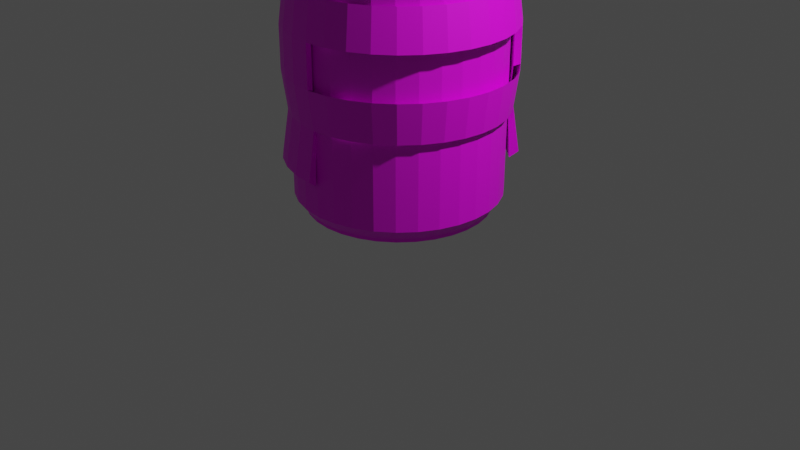 # Source: Soda_Can_Bomb.blend  (saved by Blender 2.81.16; exported with 4.5.12 LTS)
import bpy
from mathutils import Matrix  # noqa: F401  (used for matrix-valued properties, if any)

bpy.ops.wm.read_factory_settings(use_empty=True)
scene = bpy.context.scene
scene.name = 'Scene'

# ---- collections
col_collection = bpy.data.collections.new('Collection'); scene.collection.children.link(col_collection)

# ---- images (referenced by path relative to the original .blend; pixels are not part of the script)
import os
ASSET_DIR = os.environ.get("B2B_ASSET_DIR", "")  # directory of the original .blend (textures are referenced by path, not embedded)
HERE = os.path.dirname(os.path.abspath(__file__))  # packed textures are extracted next to this script under _unpacked/

def load_image(name, relpath, width, height, colorspace="sRGB"):
    """Load a texture the original file referenced (path relative to the .blend, or extracted next to this script)."""
    p = next((c for c in (os.path.join(HERE, relpath), os.path.join(ASSET_DIR, relpath)) if relpath and os.path.exists(c)), "")
    if p:
        img = bpy.data.images.load(p, check_existing=True)
        img.name = name
    else:  # same state as the original file: an image datablock whose file is absent (Cycles renders it pink)
        img = bpy.data.images.new(name, width, height)
        img.source = "FILE"
        img.filepath = "//" + (relpath or name)
    img.colorspace_settings.name = colorspace
    return img
img_cola_bomb_psd = load_image('Cola Bomb.psd', "UV's/Cola Bomb.psd", 1024, 1024, 'sRGB')

# ---- materials (node trees are filled in below, after node groups)
mat_soda_can_bomb = bpy.data.materials.new('Soda Can Bomb')
mat_soda_can_bomb.use_transparent_shadow = False

# ---- material node trees
mat_soda_can_bomb.use_nodes = True; mat_soda_can_bomb.node_tree.nodes.clear()
_N = mat_soda_can_bomb.node_tree.nodes; _L = mat_soda_can_bomb.node_tree.links
n0 = _N.new('ShaderNodeOutputMaterial'); n0.name = 'Material Output'; n0.location = (300, 300)
n1 = _N.new('ShaderNodeBsdfPrincipled'); n1.name = 'Principled BSDF'; n1.location = (10, 300)
n1.distribution = 'GGX'
n1.subsurface_method = 'BURLEY'
n1.inputs[3].default_value = 1.45
n1.inputs[27].default_value = (0.0, 0.0, 0.0, 1.0)
n1.inputs[28].default_value = 1.0
n2 = _N.new('ShaderNodeTexImage'); n2.name = 'Image Texture'; n2.location = (-280, 260)
n2.image = img_cola_bomb_psd
_L.new(n1.outputs[0], n0.inputs[0])
_L.new(n2.outputs[0], n1.inputs[0])
n0.is_active_output = True

# ---- world
world_world = bpy.data.worlds.new('World'); scene.world = world_world
world_world.use_nodes = True; world_world.node_tree.nodes.clear()
_N = world_world.node_tree.nodes; _L = world_world.node_tree.links
n0 = _N.new('ShaderNodeOutputWorld'); n0.name = 'World Output'; n0.location = (300, 300)
n1 = _N.new('ShaderNodeBackground'); n1.name = 'Background'; n1.location = (10, 300)
n1.inputs[0].default_value = (0.05088, 0.05088, 0.05088, 1.0)
_L.new(n1.outputs[0], n0.inputs[0])
n0.is_active_output = True
world_world.color = (0.05088, 0.05088, 0.05088)
world_world.use_sun_shadow = False
world_world.sun_shadow_jitter_overblur = 0.0

# ---- cameras
cam_camera = bpy.data.cameras.new('Camera')
cam_camera.clip_end = 100.0
cam_camera.ortho_scale = 7.314

# ---- lights
light_light = bpy.data.lights.new('Light', 'POINT')
light_light.transmission_factor = 0.0
light_light.energy = 1000.0
light_light.shadow_soft_size = 0.1
light_light.shadow_maximum_resolution = 0.006
light_light.use_absolute_resolution = True

# ---- meshes
me_cylinder = bpy.data.meshes.new('Cylinder')
me_cylinder.from_pydata([(0.0, 1.0, -0.9185), (9.285e-09, 0.947, 1.184), (0.1951, 0.9808, -0.9185), (0.1847, 0.9288, 1.184), (0.3827, 0.9239, -0.9185), (0.3624, 0.8749, 1.184), (0.5556, 0.8315, -0.9185), (0.5261, 0.7874, 1.184), (0.7071, 0.7071, -0.9185), (0.6696, 0.6696, 1.184), (0.8315, 0.5556, -0.9185), (0.7874, 0.5261, 1.184), (0.9239, 0.3827, -0.9185), (0.8749, 0.3624, 1.184), (0.9808, 0.1951, -0.9185), (0.9288, 0.1847, 1.184), (1.0, 7.55e-08, -0.9185), (0.947, 8.722e-08, 1.184), (0.9808, -0.1951, -0.9185), (0.9288, -0.1847, 1.184), (0.9239, -0.3827, -0.9185), (0.8749, -0.3624, 1.184), (0.8315, -0.5556, -0.9185), (0.7874, -0.5261, 1.184), (0.7071, -0.7071, -0.9185), (0.6696, -0.6696, 1.184), (0.5556, -0.8315, -0.9185), (0.5261, -0.7874, 1.184), (0.3827, -0.9239, -0.9185), (0.3624, -0.8749, 1.184), (0.1951, -0.9808, -0.9185), (0.1847, -0.9288, 1.184), (-3.258e-07, -1.0, -0.9185), (-2.993e-07, -0.947, 1.184), (-0.1951, -0.9808, -0.9185), (-0.1847, -0.9288, 1.184), (-0.3827, -0.9239, -0.9185), (-0.3624, -0.8749, 1.184), (-0.5556, -0.8315, -0.9185), (-0.5261, -0.7874, 1.184), (-0.7071, -0.7071, -0.9185), (-0.6696, -0.6696, 1.184), (-0.8315, -0.5556, -0.9185), (-0.7874, -0.5261, 1.184), (-0.9239, -0.3827, -0.9185), (-0.8749, -0.3624, 1.184), (-0.9808, -0.1951, -0.9185), (-0.9288, -0.1847, 1.184), (-1.0, 9.656e-07, -0.9185), (-0.947, 9.301e-07, 1.184), (-0.9808, 0.1951, -0.9185), (-0.9288, 0.1847, 1.184), (-0.9239, 0.3827, -0.9185), (-0.8749, 0.3624, 1.184), (-0.8315, 0.5556, -0.9185), (-0.7874, 0.5261, 1.184), (-0.7071, 0.7071, -0.9185), (-0.6696, 0.6696, 1.184), (-0.5556, 0.8315, -0.9185), (-0.5261, 0.7874, 1.184), (-0.3827, 0.9239, -0.9185), (-0.3624, 0.8749, 1.184), (-0.1951, 0.9808, -0.9185), (-0.1847, 0.9288, 1.184), (0.1614, 0.8113, 1.253), (2.065e-08, 0.8272, 1.253), (0.3166, 0.7642, 1.253), (0.4596, 0.6878, 1.253), (0.5849, 0.5849, 1.253), (0.6878, 0.4596, 1.253), (0.7642, 0.3166, 1.253), (0.8113, 0.1614, 1.253), (0.8272, 1.162e-07, 1.253), (0.8113, -0.1614, 1.253), (0.7642, -0.3166, 1.253), (0.6878, -0.4596, 1.253), (0.5849, -0.5849, 1.253), (0.4596, -0.6878, 1.253), (0.3166, -0.7642, 1.253), (0.1614, -0.8113, 1.253), (-2.489e-07, -0.8272, 1.253), (-0.1614, -0.8113, 1.253), (-0.3166, -0.7642, 1.253), (-0.4596, -0.6878, 1.253), (-0.5849, -0.5849, 1.253), (-0.6878, -0.4596, 1.253), (-0.7642, -0.3166, 1.253), (-0.8113, -0.1614, 1.253), (-0.8272, 8.525e-07, 1.253), (-0.8113, 0.1614, 1.253), (-0.7642, 0.3166, 1.253), (-0.6878, 0.4596, 1.253), (-0.5849, 0.5849, 1.253), (-0.4596, 0.6878, 1.253), (-0.3166, 0.7642, 1.253), (-0.1614, 0.8113, 1.253), (0.1614, 0.8113, 1.305), (1.486e-08, 0.8272, 1.305), (0.3166, 0.7642, 1.305), (0.4596, 0.6878, 1.305), (0.5849, 0.5849, 1.305), (0.6878, 0.4596, 1.305), (0.7642, 0.3166, 1.305), (0.8113, 0.1614, 1.305), (0.8272, 1.162e-07, 1.305), (0.8113, -0.1614, 1.305), (0.7642, -0.3166, 1.305), (0.6878, -0.4596, 1.305), (0.5849, -0.5849, 1.305), (0.4596, -0.6878, 1.305), (0.3166, -0.7642, 1.305), (0.1614, -0.8113, 1.305), (-2.547e-07, -0.8272, 1.305), (-0.1614, -0.8113, 1.305), (-0.3166, -0.7642, 1.305), (-0.4596, -0.6878, 1.305), (-0.5849, -0.5849, 1.305), (-0.6878, -0.4596, 1.305), (-0.7642, -0.3166, 1.305), (-0.8113, -0.1614, 1.305), (-0.8272, 8.525e-07, 1.305), (-0.8113, 0.1614, 1.305), (-0.7642, 0.3166, 1.305), (-0.6878, 0.4596, 1.305), (-0.5849, 0.5849, 1.305), (-0.4596, 0.6878, 1.305), (-0.3166, 0.7642, 1.305), (-0.1614, 0.8113, 1.305), (0.1557, 0.7829, 1.305), (1.851e-08, 0.7982, 1.305), (0.3055, 0.7375, 1.305), (0.4435, 0.6637, 1.305), (0.5644, 0.5644, 1.305), (0.6637, 0.4435, 1.305), (0.7375, 0.3055, 1.305), (0.7829, 0.1557, 1.305), (0.7982, 1.234e-07, 1.305), (0.7829, -0.1557, 1.305), (0.7375, -0.3055, 1.305), (0.6637, -0.4435, 1.305), (0.5644, -0.5644, 1.305), (0.4435, -0.6637, 1.305), (0.3055, -0.7375, 1.305), (0.1557, -0.7829, 1.305), (-2.416e-07, -0.7982, 1.305), (-0.1557, -0.7829, 1.305), (-0.3055, -0.7375, 1.305), (-0.4435, -0.6637, 1.305), (-0.5644, -0.5644, 1.305), (-0.6637, -0.4435, 1.305), (-0.7375, -0.3055, 1.305), (-0.7829, -0.1557, 1.305), (-0.7982, 8.339e-07, 1.305), (-0.7829, 0.1557, 1.305), (-0.7375, 0.3055, 1.305), (-0.6637, 0.4435, 1.305), (-0.5644, 0.5644, 1.305), (-0.4435, 0.6637, 1.305), (-0.3055, 0.7375, 1.305), (-0.1557, 0.7829, 1.305), (0.1509, 0.7588, 1.263), (2.456e-08, 0.7737, 1.263), (0.2961, 0.7148, 1.263), (0.4299, 0.6433, 1.263), (0.5471, 0.5471, 1.263), (0.6433, 0.4299, 1.263), (0.7148, 0.2961, 1.263), (0.7588, 0.1509, 1.263), (0.7737, 1.294e-07, 1.263), (0.7588, -0.1509, 1.263), (0.7148, -0.2961, 1.263), (0.6433, -0.4299, 1.263), (0.5471, -0.5471, 1.263), (0.4299, -0.6433, 1.263), (0.2961, -0.7148, 1.263), (0.1509, -0.7588, 1.263), (-2.275e-07, -0.7737, 1.263), (-0.1509, -0.7588, 1.263), (-0.2961, -0.7148, 1.263), (-0.4299, -0.6433, 1.263), (-0.5471, -0.5471, 1.263), (-0.6433, -0.4299, 1.263), (-0.7148, -0.2961, 1.263), (-0.7588, -0.1509, 1.263), (-0.7737, 8.181e-07, 1.263), (-0.7588, 0.1509, 1.263), (-0.7148, 0.2961, 1.263), (-0.6433, 0.4299, 1.263), (-0.5471, 0.5471, 1.263), (-0.4299, 0.6433, 1.263), (-0.2961, 0.7148, 1.263), (-0.1509, 0.7588, 1.263), (0.1355, 0.6814, 1.221), (2.683e-08, 0.6947, 1.221), (0.2659, 0.6419, 1.221), (0.386, 0.5777, 1.221), (0.4913, 0.4913, 1.221), (0.5777, 0.386, 1.221), (0.6419, 0.2659, 1.221), (0.6814, 0.1355, 1.221), (0.6947, 1.486e-07, 1.221), (0.6814, -0.1355, 1.221), (0.6419, -0.2659, 1.221), (0.5777, -0.386, 1.221), (0.4913, -0.4913, 1.221), (0.386, -0.5777, 1.221), (0.2659, -0.6419, 1.221), (0.1355, -0.6814, 1.221), (-1.995e-07, -0.6947, 1.221), (-0.1355, -0.6814, 1.221), (-0.2659, -0.6419, 1.221), (-0.386, -0.5777, 1.221), (-0.4913, -0.4913, 1.221), (-0.5777, -0.386, 1.221), (-0.6419, -0.2659, 1.221), (-0.6814, -0.1355, 1.221), (-0.6947, 7.67e-07, 1.221), (-0.6814, 0.1355, 1.221), (-0.6419, 0.2659, 1.221), (-0.5777, 0.386, 1.221), (-0.4913, 0.4913, 1.221), (-0.386, 0.5777, 1.221), (-0.2659, 0.6419, 1.221), (-0.1355, 0.6814, 1.221), (0.0, 1.0, 1.069), (0.1951, 0.9808, 1.069), (0.3827, 0.9239, 1.069), (0.5556, 0.8315, 1.069), (0.7071, 0.7071, 1.069), (0.8315, 0.5556, 1.069), (0.9239, 0.3827, 1.069), (0.9808, 0.1951, 1.069), (1.0, 7.55e-08, 1.069), (0.9808, -0.1951, 1.069), (0.9239, -0.3827, 1.069), (0.8315, -0.5556, 1.069), (0.7071, -0.7071, 1.069), (0.5556, -0.8315, 1.069), (0.3827, -0.9239, 1.069), (0.1951, -0.9808, 1.069), (-3.258e-07, -1.0, 1.069), (-0.1951, -0.9808, 1.069), (-0.3827, -0.9239, 1.069), (-0.5556, -0.8315, 1.069), (-0.7071, -0.7071, 1.069), (-0.8315, -0.5556, 1.069), (-0.9239, -0.3827, 1.069), (-0.9808, -0.1951, 1.069), (-1.0, 9.656e-07, 1.069), (-0.9808, 0.1951, 1.069), (-0.9239, 0.3827, 1.069), (-0.8315, 0.5556, 1.069), (-0.7071, 0.7071, 1.069), (-0.5556, 0.8315, 1.069), (-0.3827, 0.9239, 1.069), (-0.1951, 0.9808, 1.069), (2.564e-08, 0.8989, -1.014), (0.1754, 0.8816, -1.014), (0.344, 0.8304, -1.014), (0.4994, 0.7474, -1.014), (0.6356, 0.6356, -1.014), (0.7474, 0.4994, -1.014), (0.8304, 0.344, -1.014), (0.8816, 0.1754, -1.014), (0.8989, 9.786e-08, -1.014), (0.8816, -0.1754, -1.014), (0.8304, -0.344, -1.014), (0.7474, -0.4994, -1.014), (0.6356, -0.6356, -1.014), (0.4994, -0.7474, -1.014), (0.344, -0.8304, -1.014), (0.1754, -0.8816, -1.014), (-2.672e-07, -0.8989, -1.014), (-0.1754, -0.8816, -1.014), (-0.344, -0.8304, -1.014), (-0.4994, -0.7474, -1.014), (-0.6356, -0.6356, -1.014), (-0.7474, -0.4994, -1.014), (-0.8304, -0.344, -1.014), (-0.8816, -0.1754, -1.014), (-0.8989, 8.979e-07, -1.014), (-0.8816, 0.1754, -1.014), (-0.8304, 0.344, -1.014), (-0.7474, 0.4994, -1.014), (-0.6356, 0.6356, -1.014), (-0.4994, 0.7474, -1.014), (-0.344, 0.8304, -1.014), (-0.1754, 0.8816, -1.014), (2.654e-08, 0.8989, -1.036), (0.1754, 0.8816, -1.036), (0.344, 0.8304, -1.036), (0.4994, 0.7474, -1.036), (0.6356, 0.6356, -1.036), (0.7474, 0.4994, -1.036), (0.8304, 0.344, -1.036), (0.8816, 0.1754, -1.036), (0.8989, 9.786e-08, -1.036), (0.8816, -0.1754, -1.036), (0.8304, -0.344, -1.036), (0.7474, -0.4994, -1.036), (0.6356, -0.6356, -1.036), (0.4994, -0.7474, -1.036), (0.344, -0.8304, -1.036), (0.1754, -0.8816, -1.036), (-2.663e-07, -0.8989, -1.036), (-0.1754, -0.8816, -1.036), (-0.344, -0.8304, -1.036), (-0.4994, -0.7474, -1.036), (-0.6356, -0.6356, -1.036), (-0.7474, -0.4994, -1.036), (-0.8304, -0.344, -1.036), (-0.8816, -0.1754, -1.036), (-0.8989, 8.979e-07, -1.036), (-0.8816, 0.1754, -1.036), (-0.8304, 0.344, -1.036), (-0.7474, 0.4994, -1.036), (-0.6356, 0.6356, -1.036), (-0.4994, 0.7474, -1.036), (-0.344, 0.8304, -1.036), (-0.1754, 0.8816, -1.036), (2.712e-08, 0.8544, -1.036), (0.1667, 0.8379, -1.036), (0.327, 0.7893, -1.036), (0.4747, 0.7104, -1.036), (0.6041, 0.6041, -1.036), (0.7104, 0.4747, -1.036), (0.7893, 0.327, -1.036), (0.8379, 0.1667, -1.036), (0.8544, 1.086e-07, -1.036), (0.8379, -0.1667, -1.036), (0.7893, -0.3269, -1.036), (0.7104, -0.4747, -1.036), (0.6041, -0.6041, -1.036), (0.4747, -0.7104, -1.036), (0.3269, -0.7893, -1.036), (0.1667, -0.8379, -1.036), (-2.513e-07, -0.8544, -1.036), (-0.1667, -0.8379, -1.036), (-0.327, -0.7893, -1.036), (-0.4747, -0.7104, -1.036), (-0.6041, -0.6041, -1.036), (-0.7104, -0.4747, -1.036), (-0.7893, -0.3269, -1.036), (-0.8379, -0.1667, -1.036), (-0.8544, 8.69e-07, -1.036), (-0.8379, 0.1667, -1.036), (-0.7893, 0.327, -1.036), (-0.7104, 0.4747, -1.036), (-0.6041, 0.6041, -1.036), (-0.4747, 0.7104, -1.036), (-0.3269, 0.7893, -1.036), (-0.1667, 0.8379, -1.036), (2.432e-08, 0.6927, -0.9591), (0.1351, 0.6794, -0.9591), (0.2651, 0.64, -0.9591), (0.3848, 0.5759, -0.9591), (0.4898, 0.4898, -0.9591), (0.5759, 0.3848, -0.9591), (0.64, 0.2651, -0.9591), (0.6794, 0.1351, -0.9591), (0.6927, 1.479e-07, -0.9591), (0.6794, -0.1351, -0.9591), (0.64, -0.2651, -0.9591), (0.5759, -0.3848, -0.9591), (0.4898, -0.4898, -0.9591), (0.3848, -0.5759, -0.9591), (0.2651, -0.64, -0.9591), (0.1351, -0.6794, -0.9591), (-2.014e-07, -0.6927, -0.9591), (-0.1351, -0.6794, -0.9591), (-0.2651, -0.64, -0.9591), (-0.3848, -0.5759, -0.9591), (-0.4898, -0.4898, -0.9591), (-0.5759, -0.3848, -0.9591), (-0.64, -0.2651, -0.9591), (-0.6794, -0.1351, -0.9591), (-0.6927, 7.644e-07, -0.9591), (-0.6794, 0.1351, -0.9591), (-0.64, 0.2651, -0.9591), (-0.5759, 0.3848, -0.9591), (-0.4898, 0.4898, -0.9591), (-0.3848, 0.5759, -0.9591), (-0.2651, 0.64, -0.9591), (-0.1351, 0.6794, -0.9591), (0.008187, 1.032, -0.6754), (0.2083, 1.012, -0.6754), (0.4006, 0.9537, -0.6754), (0.5779, 0.859, -0.6754), (0.7334, 0.7314, -0.6754), (0.008187, -1.019, -0.6754), (-0.1919, -0.9996, -0.6754), (-0.3843, -0.9412, -0.6754), (-0.5616, -0.8464, -0.6754), (-0.717, -0.7189, -0.6754), (-0.8445, -0.5635, -0.6754), (-0.9393, -0.3862, -0.6754), (-0.9976, -0.1938, -0.6754), (-1.017, 0.006269, -0.6754), (-0.9976, 0.2063, -0.6754), (-0.8445, 0.576, -0.6754), (-0.717, 0.7314, -0.6754), (-0.5616, 0.859, -0.6754), (-0.3843, 0.9537, -0.6754), (-0.1919, 1.012, -0.6754), (0.008187, 1.032, 1.093), (0.2083, 1.012, 1.093), (0.4006, 0.9537, 1.093), (0.5779, 0.859, 1.093), (0.7334, 0.7314, 1.093), (0.008187, -1.019, 1.093), (-0.1919, -0.9996, 1.093), (-0.3843, -0.9412, 1.093), (-0.5616, -0.8464, 1.093), (-0.717, -0.7189, 1.093), (-0.8445, -0.5635, 1.093), (-0.9393, -0.3862, 1.093), (-0.9976, -0.1938, 1.093), (-1.017, 0.006269, 1.093), (-0.9976, 0.2063, 1.093), (-0.8445, 0.576, 1.093), (-0.717, 0.7314, 1.093), (-0.5616, 0.859, 1.093), (-0.3843, 0.9537, 1.093), (-0.1919, 1.012, 1.093), (0.009515, 1.117, -0.6267), (0.2255, 1.096, -0.6267), (0.2255, 1.096, 1.044), (0.4331, 1.033, -0.6267), (0.4331, 1.033, 1.044), (0.6245, 0.9306, -0.6267), (0.6245, 0.9306, 1.044), (0.7923, 0.793, -0.6267), (0.7923, 0.793, 1.044), (0.009515, -1.097, -0.6267), (0.009515, -1.097, 1.044), (-0.2065, -1.076, -0.6267), (-0.2065, -1.076, 1.044), (-0.4141, -1.013, -0.6267), (-0.4141, -1.013, 1.044), (-0.6055, -0.9103, -0.6267), (-0.6055, -0.9103, 1.044), (-0.7733, -0.7726, -0.6267), (-0.7733, -0.7726, 1.044), (-0.9109, -0.6048, -0.6267), (-0.9109, -0.6048, 1.044), (-1.013, -0.4134, -0.6267), (-1.013, -0.4134, 1.044), (-1.076, -0.2058, -0.6267), (-1.076, -0.2058, 1.044), (-1.097, 0.01019, -0.6267), (-1.097, 0.01019, 1.044), (-1.076, 0.2262, -0.6267), (-1.076, 0.2262, 1.044), (-0.9109, 0.6252, -0.6267), (-0.9109, 0.6252, 1.044), (-0.7733, 0.793, -0.6267), (-0.7733, 0.793, 1.044), (-0.6055, 0.9306, -0.6267), (-0.6055, 0.9306, 1.044), (-0.4141, 1.033, -0.6267), (-0.4141, 1.033, 1.044), (-0.2064, 1.096, -0.6267), (-0.2064, 1.096, 1.044), (0.009515, 1.117, 1.044), (-0.4419, 1.091, 1.119), (-0.2214, 1.158, 1.119), (-0.645, 0.9823, 1.119), (-0.8231, 0.8362, 1.119), (-0.9692, 0.6581, 1.119), (-1.167, 0.005233, 1.119), (-1.145, 0.2345, 1.119), (-1.145, -0.224, 1.119), (-1.078, -0.4445, 1.119), (-0.9692, -0.6476, 1.119), (-0.645, -0.9718, 1.119), (-0.8231, -0.8257, 1.119), (-0.4419, -1.08, 1.119), (-0.2214, -1.147, 1.119), (0.007827, -1.17, 1.119), (0.6607, 0.9823, 1.119), (0.8387, 0.8362, 1.119), (0.4575, 1.091, 1.119), (0.2371, 1.158, 1.119), (0.007827, 1.18, 1.119), (-0.4512, 1.121, 1.112), (-0.2255, 1.19, 1.112), (-0.6592, 1.01, 1.112), (-0.8415, 0.8603, 1.112), (-0.9912, 0.678, 1.112), (-1.194, 0.009495, 1.112), (-1.171, 0.2442, 1.112), (-1.171, -0.2252, 1.112), (-1.102, -0.451, 1.112), (-0.9912, -0.659, 1.112), (-0.6592, -0.9909, 1.112), (-0.8415, -0.8413, 1.112), (-0.4512, -1.102, 1.112), (-0.2255, -1.171, 1.112), (0.009271, -1.194, 1.112), (0.6777, 1.01, 1.112), (0.8601, 0.8603, 1.112), (0.4697, 1.121, 1.112), (0.244, 1.19, 1.112), (0.009271, 1.213, 1.112), (-0.4598, 1.131, 1.167), (-0.2308, 1.2, 1.167), (-0.6707, 1.018, 1.167), (-0.8557, 0.8665, 1.167), (-1.007, 0.6816, 1.167), (-1.213, 0.003564, 1.167), (-1.19, 0.2416, 1.167), (-1.19, -0.2345, 1.167), (-1.12, -0.4634, 1.167), (-1.007, -0.6744, 1.167), (-0.6707, -1.011, 1.167), (-0.8557, -0.8594, 1.167), (-0.4598, -1.124, 1.167), (-0.2308, -1.193, 1.167), (0.007246, -1.217, 1.167), (0.6852, 1.018, 1.167), (0.8702, 0.8665, 1.167), (0.4743, 1.131, 1.167), (0.2453, 1.2, 1.167), (0.007246, 1.224, 1.167), (-0.4694, 1.162, 1.159), (-0.235, 1.234, 1.159), (-0.6855, 1.047, 1.159), (-0.8748, 0.8916, 1.159), (-1.03, 0.7022, 1.159), (-1.241, 0.00799, 1.159), (-1.217, 0.2518, 1.159), (-1.217, -0.2358, 1.159), (-1.146, -0.4702, 1.159), (-1.03, -0.6862, 1.159), (-0.6855, -1.031, 1.159), (-0.8748, -0.8756, 1.159), (-0.4694, -1.146, 1.159), (-0.235, -1.218, 1.159), (0.008746, -1.242, 1.159), (0.703, 1.047, 1.159), (0.8923, 0.8916, 1.159), (0.4869, 1.162, 1.159), (0.2525, 1.234, 1.159), (0.008746, 1.258, 1.159), (0.2117, 1.026, 0.6815), (0.2216, 1.077, 0.3765), (0.2216, 1.077, 0.0483), (0.2117, 1.026, -0.2568), (0.406, 0.9675, 0.6815), (0.4256, 1.015, 0.3765), (0.4256, 1.015, 0.0483), (0.406, 0.9675, -0.2568), (0.5852, 0.8717, 0.6815), (0.6136, 0.9142, 0.3765), (0.6136, 0.9142, 0.0483), (0.5852, 0.8717, -0.2568), (0.7422, 0.7429, 0.6815), (0.7783, 0.779, 0.3765), (0.7783, 0.779, 0.0483), (0.7422, 0.7429, -0.2568), (0.8711, 0.5859, 0.6815), (0.9135, 0.6142, 0.3765), (0.9135, 0.6142, 0.0483), (0.8711, 0.5859, -0.2568), (0.9668, 0.4067, 0.6815), (1.014, 0.4263, 0.3765), (1.014, 0.4263, 0.0483), (0.9668, 0.4067, -0.2568), (1.026, 0.2123, 0.6815), (1.076, 0.2223, 0.3765), (1.076, 0.2223, 0.0483), (1.026, 0.2123, -0.2568), (1.046, 0.01019, 0.6815), (1.097, 0.01019, 0.3765), (1.097, 0.01019, 0.0483), (1.046, 0.01019, -0.2568), (1.026, -0.192, 0.6815), (1.076, -0.2019, 0.3765), (1.076, -0.2019, 0.0483), (1.026, -0.192, -0.2568), (0.9668, -0.3863, 0.6815), (1.014, -0.4059, 0.3765), (1.014, -0.4059, 0.0483), (0.9668, -0.3863, -0.2568), (0.8711, -0.5655, 0.6815), (0.9135, -0.5939, 0.3765), (0.9135, -0.5939, 0.0483), (0.8711, -0.5655, -0.2568), (0.7422, -0.7225, 0.6815), (0.7783, -0.7586, 0.3765), (0.7783, -0.7586, 0.0483), (0.7422, -0.7225, -0.2568), (0.5852, -0.8514, 0.6815), (0.6136, -0.8938, 0.3765), (0.6136, -0.8938, 0.0483), (0.5852, -0.8514, -0.2568), (0.406, -0.9471, 0.6815), (0.4256, -0.9943, 0.3765), (0.4256, -0.9943, 0.0483), (0.406, -0.9471, -0.2568), (0.2117, -1.006, 0.6815), (0.2216, -1.056, 0.3765), (0.2216, -1.056, 0.0483), (0.2117, -1.006, -0.2568), (0.009515, -1.026, 0.6815), (0.009515, -1.077, 0.3765), (0.009515, -1.077, 0.0483), (0.009515, -1.026, -0.2568), (-0.1926, -1.006, 0.6815), (-0.2026, -1.056, 0.3765), (-0.2026, -1.056, 0.0483), (-0.1926, -1.006, -0.2568), (-0.387, -0.9471, 0.6815), (-0.4066, -0.9943, 0.3765), (-0.4066, -0.9943, 0.0483), (-0.387, -0.9471, -0.2568), (-0.5662, -0.8514, 0.6815), (-0.5945, -0.8938, 0.3765), (-0.5945, -0.8938, 0.0483), (-0.5662, -0.8514, -0.2568), (-0.7232, -0.7225, 0.6815), (-0.7593, -0.7586, 0.3765), (-0.7593, -0.7586, 0.0483), (-0.7232, -0.7225, -0.2568), (-0.852, -0.5655, 0.6815), (-0.8945, -0.5939, 0.3765), (-0.8945, -0.5939, 0.0483), (-0.852, -0.5655, -0.2568), (-0.9478, -0.3863, 0.6815), (-0.995, -0.4059, 0.3765), (-0.995, -0.4059, 0.0483), (-0.9478, -0.3863, -0.2568), (-1.007, -0.192, 0.6815), (-1.057, -0.2019, 0.3765), (-1.057, -0.2019, 0.0483), (-1.007, -0.192, -0.2568), (-1.027, 0.01019, 0.6815), (-1.078, 0.01019, 0.3765), (-1.078, 0.01019, 0.0483), (-1.027, 0.01019, -0.2568), (-1.007, 0.2123, 0.6815), (-1.057, 0.2223, 0.3765), (-1.057, 0.2223, 0.0483), (-1.007, 0.2123, -0.2568), (-0.9478, 0.4067, 0.6815), (-0.995, 0.4263, 0.3765), (-0.995, 0.4263, 0.0483), (-0.9478, 0.4067, -0.2568), (-0.852, 0.5859, 0.6815), (-0.8945, 0.6142, 0.3765), (-0.8945, 0.6142, 0.0483), (-0.852, 0.5859, -0.2568), (-0.7232, 0.7429, 0.6815), (-0.7593, 0.779, 0.3765), (-0.7593, 0.779, 0.0483), (-0.7232, 0.7429, -0.2568), (-0.5662, 0.8717, 0.6815), (-0.5945, 0.9142, 0.3765), (-0.5945, 0.9142, 0.0483), (-0.5662, 0.8717, -0.2568), (-0.387, 0.9675, 0.6815), (-0.4066, 1.015, 0.3765), (-0.4066, 1.015, 0.0483), (-0.387, 0.9675, -0.2568), (-0.1926, 1.026, 0.6815), (-0.2026, 1.077, 0.3765), (-0.2026, 1.077, 0.0483), (-0.1926, 1.026, -0.2568), (0.009515, 1.046, -0.2568), (0.009515, 1.097, 0.0483), (0.009515, 1.097, 0.3765), (0.009515, 1.046, 0.6815), (0.1921, 0.9884, 0.6773), (0.2083, 1.012, 0.3855), (0.2083, 1.012, 0.03187), (0.1933, 0.9901, -0.2606), (0.3791, 0.9316, 0.6773), (0.4006, 0.9537, 0.3855), (0.4006, 0.9537, 0.03187), (0.3807, 0.9333, -0.2606), (0.5514, 0.8395, 0.6773), (0.5779, 0.859, 0.3855), (0.5779, 0.859, 0.03187), (0.5534, 0.841, -0.2606), (0.7025, 0.7155, 0.6773), (0.7334, 0.7314, 0.3855), (0.7334, 0.7314, 0.03187), (0.7048, 0.7167, -0.2606), (-0.001619, 1.009, -0.2606), (0.008187, 1.032, 0.03187), (0.008187, 1.032, 0.3855), (-0.002411, 1.008, 0.6773), (-0.8313, 0.5645, 0.6773), (-0.8445, 0.576, 0.3855), (-0.8445, 0.576, 0.03187), (-0.8323, 0.5653, -0.2606), (-0.7073, 0.7155, 0.6773), (-0.717, 0.7314, 0.3855), (-0.717, 0.7314, 0.03187), (-0.708, 0.7167, -0.2606), (-0.5562, 0.8395, 0.6773), (-0.5616, 0.859, 0.3855), (-0.5616, 0.859, 0.03187), (-0.5566, 0.841, -0.2606), (-0.3839, 0.9316, 0.6773), (-0.3843, 0.9537, 0.3855), (-0.3843, 0.9537, 0.03187), (-0.3839, 0.9333, -0.2606), (-0.1969, 0.9884, 0.6773), (-0.1919, 1.012, 0.3855), (-0.1919, 1.012, 0.03187), (-0.1965, 0.9901, -0.2606), (-0.8313, -0.5432, 0.6773), (-0.8445, -0.5635, 0.3855), (-0.8445, -0.5635, 0.03187), (-0.8323, -0.5447, -0.2606), (-0.9234, -0.3708, 0.6773), (-0.9393, -0.3862, 0.3855), (-0.9393, -0.3862, 0.03187), (-0.9246, -0.372, -0.2606), (-0.9801, -0.1838, 0.6773), (-0.9976, -0.1938, 0.3855), (-0.9976, -0.1938, 0.03187), (-0.9814, -0.1846, -0.2606), (-0.9993, 0.01066, 0.6773), (-1.017, 0.006269, 0.3855), (-1.017, 0.006269, 0.03187), (-1.001, 0.01033, -0.2606), (-0.9801, 0.2051, 0.6773), (-0.9976, 0.2063, 0.3855), (-0.9976, 0.2063, 0.03187), (-0.9814, 0.2052, -0.2606), (-0.002411, -0.9862, 0.6773), (0.008187, -1.019, 0.3855), (0.008187, -1.019, 0.03187), (-0.00162, -0.9887, -0.2606), (-0.1969, -0.967, 0.6773), (-0.1919, -0.9996, 0.3855), (-0.1919, -0.9996, 0.03187), (-0.1965, -0.9695, -0.2606), (-0.3839, -0.9103, 0.6773), (-0.3843, -0.9412, 0.3855), (-0.3843, -0.9412, 0.03187), (-0.3839, -0.9126, -0.2606), (-0.5562, -0.8182, 0.6773), (-0.5616, -0.8464, 0.3855), (-0.5616, -0.8464, 0.03187), (-0.5566, -0.8203, -0.2606), (-0.7073, -0.6942, 0.6773), (-0.717, -0.7189, 0.3855), (-0.717, -0.7189, 0.03187), (-0.708, -0.6961, -0.2606)], [], [(224, 1, 3, 225), (225, 3, 5, 226), (226, 5, 7, 227), (227, 7, 9, 228), (228, 9, 11, 229), (229, 11, 13, 230), (230, 13, 15, 231), (231, 15, 17, 232), (232, 17, 19, 233), (233, 19, 21, 234), (234, 21, 23, 235), (235, 23, 25, 236), (236, 25, 27, 237), (237, 27, 29, 238), (238, 29, 31, 239), (239, 31, 33, 240), (240, 33, 35, 241), (241, 35, 37, 242), (242, 37, 39, 243), (243, 39, 41, 244), (244, 41, 43, 245), (245, 43, 45, 246), (246, 45, 47, 247), (247, 47, 49, 248), (248, 49, 51, 249), (249, 51, 53, 250), (250, 53, 55, 251), (251, 55, 57, 252), (252, 57, 59, 253), (253, 59, 61, 254), (21, 19, 73, 74), (254, 61, 63, 255), (255, 63, 1, 224), (10, 12, 262, 261), (78, 77, 109, 110), (39, 37, 82, 83), (57, 55, 91, 92), (13, 11, 69, 70), (31, 29, 78, 79), (49, 47, 87, 88), (5, 3, 64, 66), (23, 21, 74, 75), (41, 39, 83, 84), (59, 57, 92, 93), (15, 13, 70, 71), (33, 31, 79, 80), (51, 49, 88, 89), (7, 5, 66, 67), (25, 23, 75, 76), (43, 41, 84, 85), (61, 59, 93, 94), (17, 15, 71, 72), (35, 33, 80, 81), (53, 51, 89, 90), (9, 7, 67, 68), (27, 25, 76, 77), (45, 43, 85, 86), (63, 61, 94, 95), (19, 17, 72, 73), (37, 35, 81, 82), (55, 53, 90, 91), (11, 9, 68, 69), (29, 27, 77, 78), (47, 45, 86, 87), (3, 1, 65, 64), (1, 63, 95, 65), (113, 112, 144, 145), (64, 65, 97, 96), (92, 91, 123, 124), (79, 78, 110, 111), (66, 64, 96, 98), (93, 92, 124, 125), (80, 79, 111, 112), (67, 66, 98, 99), (94, 93, 125, 126), (81, 80, 112, 113), (68, 67, 99, 100), (95, 94, 126, 127), (82, 81, 113, 114), (69, 68, 100, 101), (65, 95, 127, 97), (83, 82, 114, 115), (70, 69, 101, 102), (84, 83, 115, 116), (71, 70, 102, 103), (85, 84, 116, 117), (72, 71, 103, 104), (86, 85, 117, 118), (73, 72, 104, 105), (87, 86, 118, 119), (74, 73, 105, 106), (88, 87, 119, 120), (75, 74, 106, 107), (89, 88, 120, 121), (76, 75, 107, 108), (90, 89, 121, 122), (77, 76, 108, 109), (91, 90, 122, 123), (148, 147, 179, 180), (100, 99, 131, 132), (127, 126, 158, 159), (114, 113, 145, 146), (101, 100, 132, 133), (97, 127, 159, 129), (115, 114, 146, 147), (102, 101, 133, 134), (116, 115, 147, 148), (103, 102, 134, 135), (117, 116, 148, 149), (104, 103, 135, 136), (118, 117, 149, 150), (105, 104, 136, 137), (119, 118, 150, 151), (106, 105, 137, 138), (120, 119, 151, 152), (107, 106, 138, 139), (121, 120, 152, 153), (108, 107, 139, 140), (122, 121, 153, 154), (109, 108, 140, 141), (123, 122, 154, 155), (110, 109, 141, 142), (96, 97, 129, 128), (124, 123, 155, 156), (111, 110, 142, 143), (98, 96, 128, 130), (125, 124, 156, 157), (112, 111, 143, 144), (99, 98, 130, 131), (126, 125, 157, 158), (183, 182, 214, 215), (135, 134, 166, 167), (149, 148, 180, 181), (136, 135, 167, 168), (150, 149, 181, 182), (137, 136, 168, 169), (151, 150, 182, 183), (138, 137, 169, 170), (152, 151, 183, 184), (139, 138, 170, 171), (153, 152, 184, 185), (140, 139, 171, 172), (154, 153, 185, 186), (141, 140, 172, 173), (155, 154, 186, 187), (142, 141, 173, 174), (128, 129, 161, 160), (156, 155, 187, 188), (143, 142, 174, 175), (130, 128, 160, 162), (157, 156, 188, 189), (144, 143, 175, 176), (131, 130, 162, 163), (158, 157, 189, 190), (145, 144, 176, 177), (132, 131, 163, 164), (159, 158, 190, 191), (146, 145, 177, 178), (133, 132, 164, 165), (129, 159, 191, 161), (147, 146, 178, 179), (134, 133, 165, 166), (192, 193, 223, 222, 221, 220, 219, 218, 217, 216, 215, 214, 213, 212, 211, 210, 209, 208, 207, 206, 205, 204, 203, 202, 201, 200, 199, 198, 197, 196, 195, 194), (170, 169, 201, 202), (184, 183, 215, 216), (171, 170, 202, 203), (185, 184, 216, 217), (172, 171, 203, 204), (186, 185, 217, 218), (173, 172, 204, 205), (187, 186, 218, 219), (174, 173, 205, 206), (160, 161, 193, 192), (188, 187, 219, 220), (175, 174, 206, 207), (162, 160, 192, 194), (189, 188, 220, 221), (176, 175, 207, 208), (163, 162, 194, 195), (190, 189, 221, 222), (177, 176, 208, 209), (164, 163, 195, 196), (191, 190, 222, 223), (178, 177, 209, 210), (165, 164, 196, 197), (161, 191, 223, 193), (179, 178, 210, 211), (166, 165, 197, 198), (180, 179, 211, 212), (167, 166, 198, 199), (181, 180, 212, 213), (168, 167, 199, 200), (182, 181, 213, 214), (169, 168, 200, 201), (62, 255, 224, 0), (60, 254, 255, 62), (58, 253, 254, 60), (56, 252, 253, 58), (54, 251, 252, 56), (52, 250, 251, 54), (50, 249, 250, 52), (48, 248, 249, 50), (46, 247, 248, 48), (44, 246, 247, 46), (42, 245, 246, 44), (40, 244, 245, 42), (38, 243, 244, 40), (36, 242, 243, 38), (34, 241, 242, 36), (32, 240, 241, 34), (30, 239, 240, 32), (28, 238, 239, 30), (26, 237, 238, 28), (24, 236, 237, 26), (22, 235, 236, 24), (20, 234, 235, 22), (18, 233, 234, 20), (16, 232, 233, 18), (14, 231, 232, 16), (12, 230, 231, 14), (10, 229, 230, 12), (8, 228, 229, 10), (6, 227, 228, 8), (4, 226, 227, 6), (2, 225, 226, 4), (0, 224, 225, 2), (287, 256, 288, 319), (28, 30, 271, 270), (46, 48, 280, 279), (2, 4, 258, 257), (20, 22, 267, 266), (38, 40, 276, 275), (56, 58, 285, 284), (12, 14, 263, 262), (30, 32, 272, 271), (48, 50, 281, 280), (4, 6, 259, 258), (22, 24, 268, 267), (40, 42, 277, 276), (58, 60, 286, 285), (14, 16, 264, 263), (32, 34, 273, 272), (50, 52, 282, 281), (6, 8, 260, 259), (24, 26, 269, 268), (42, 44, 278, 277), (60, 62, 287, 286), (16, 18, 265, 264), (34, 36, 274, 273), (52, 54, 283, 282), (8, 10, 261, 260), (26, 28, 270, 269), (44, 46, 279, 278), (0, 2, 257, 256), (62, 0, 256, 287), (18, 20, 266, 265), (36, 38, 275, 274), (54, 56, 284, 283), (309, 310, 342, 341), (274, 275, 307, 306), (261, 262, 294, 293), (275, 276, 308, 307), (262, 263, 295, 294), (276, 277, 309, 308), (263, 264, 296, 295), (277, 278, 310, 309), (264, 265, 297, 296), (278, 279, 311, 310), (265, 266, 298, 297), (279, 280, 312, 311), (266, 267, 299, 298), (280, 281, 313, 312), (267, 268, 300, 299), (281, 282, 314, 313), (268, 269, 301, 300), (282, 283, 315, 314), (269, 270, 302, 301), (256, 257, 289, 288), (283, 284, 316, 315), (270, 271, 303, 302), (257, 258, 290, 289), (284, 285, 317, 316), (271, 272, 304, 303), (258, 259, 291, 290), (285, 286, 318, 317), (272, 273, 305, 304), (259, 260, 292, 291), (286, 287, 319, 318), (273, 274, 306, 305), (260, 261, 293, 292), (344, 345, 377, 376), (296, 297, 329, 328), (310, 311, 343, 342), (297, 298, 330, 329), (311, 312, 344, 343), (298, 299, 331, 330), (312, 313, 345, 344), (299, 300, 332, 331), (313, 314, 346, 345), (300, 301, 333, 332), (314, 315, 347, 346), (301, 302, 334, 333), (288, 289, 321, 320), (315, 316, 348, 347), (302, 303, 335, 334), (289, 290, 322, 321), (316, 317, 349, 348), (303, 304, 336, 335), (290, 291, 323, 322), (317, 318, 350, 349), (304, 305, 337, 336), (291, 292, 324, 323), (318, 319, 351, 350), (305, 306, 338, 337), (292, 293, 325, 324), (319, 288, 320, 351), (306, 307, 339, 338), (293, 294, 326, 325), (307, 308, 340, 339), (294, 295, 327, 326), (308, 309, 341, 340), (295, 296, 328, 327), (352, 353, 354, 355, 356, 357, 358, 359, 360, 361, 362, 363, 364, 365, 366, 367, 368, 369, 370, 371, 372, 373, 374, 375, 376, 377, 378, 379, 380, 381, 382, 383), (331, 332, 364, 363), (345, 346, 378, 377), (332, 333, 365, 364), (346, 347, 379, 378), (333, 334, 366, 365), (320, 321, 353, 352), (347, 348, 380, 379), (334, 335, 367, 366), (321, 322, 354, 353), (348, 349, 381, 380), (335, 336, 368, 367), (322, 323, 355, 354), (349, 350, 382, 381), (336, 337, 369, 368), (323, 324, 356, 355), (350, 351, 383, 382), (337, 338, 370, 369), (324, 325, 357, 356), (351, 320, 352, 383), (338, 339, 371, 370), (325, 326, 358, 357), (339, 340, 372, 371), (326, 327, 359, 358), (340, 341, 373, 372), (327, 328, 360, 359), (341, 342, 374, 373), (328, 329, 361, 360), (342, 343, 375, 374), (329, 330, 362, 361), (343, 344, 376, 375), (330, 331, 363, 362), (704, 708, 423, 422), (700, 704, 422, 421), (696, 700, 421, 420), (692, 696, 420, 419), (724, 728, 418, 417), (720, 724, 417, 416), (716, 720, 416, 415), (712, 716, 415, 414), (744, 748, 413, 412), (740, 744, 412, 411), (736, 740, 411, 410), (732, 736, 410, 409), (680, 684, 408, 407), (676, 680, 407, 406), (672, 676, 406, 405), (691, 672, 405, 404), (660, 460, 462, 664), (656, 458, 460, 660), (652, 456, 458, 656), (648, 454, 456, 652), (636, 450, 452, 640), (632, 448, 450, 636), (628, 446, 448, 632), (624, 444, 446, 628), (616, 440, 442, 620), (612, 438, 440, 616), (608, 436, 438, 612), (604, 434, 436, 608), (552, 430, 432, 556), (548, 428, 430, 552), (544, 426, 428, 548), (671, 463, 426, 544), (396, 395, 445, 447), (462, 460, 484, 485), (397, 396, 447, 449), (398, 397, 449, 451), (409, 410, 477, 478), (385, 384, 424, 425), (400, 399, 453, 455), (386, 385, 425, 427), (410, 411, 476, 477), (411, 412, 474, 476), (401, 400, 455, 457), (387, 386, 427, 429), (412, 413, 475, 474), (402, 401, 457, 459), (390, 389, 433, 435), (388, 387, 429, 431), (403, 402, 459, 461), (391, 390, 435, 437), (413, 442, 495, 475), (392, 391, 437, 439), (414, 415, 472, 473), (393, 392, 439, 441), (415, 416, 471, 472), (416, 417, 469, 471), (417, 418, 470, 469), (444, 414, 473, 493), (454, 419, 468, 488), (395, 394, 443, 445), (436, 434, 498, 497), (496, 497, 537, 536), (473, 472, 512, 513), (494, 496, 536, 534), (472, 471, 511, 512), (495, 494, 534, 535), (471, 469, 509, 511), (492, 493, 533, 532), (498, 478, 518, 538), (469, 470, 510, 509), (491, 492, 532, 531), (468, 467, 507, 508), (489, 491, 531, 529), (467, 466, 506, 507), (490, 489, 529, 530), (466, 464, 504, 506), (487, 488, 528, 527), (475, 495, 535, 515), (464, 465, 505, 504), (486, 487, 527, 526), (493, 473, 513, 533), (484, 486, 526, 524), (488, 468, 508, 528), (485, 484, 524, 525), (432, 430, 499, 500), (460, 458, 486, 484), (463, 404, 483, 503), (434, 409, 478, 498), (430, 428, 501, 499), (458, 456, 487, 486), (423, 462, 485, 465), (428, 426, 502, 501), (456, 454, 488, 487), (426, 463, 503, 502), (408, 432, 500, 480), (452, 450, 489, 490), (450, 448, 491, 489), (448, 446, 492, 491), (422, 423, 465, 464), (418, 452, 490, 470), (446, 444, 493, 492), (407, 408, 480, 479), (421, 422, 464, 466), (406, 407, 479, 481), (420, 421, 466, 467), (442, 440, 494, 495), (405, 406, 481, 482), (419, 420, 467, 468), (440, 438, 496, 494), (404, 405, 482, 483), (438, 436, 497, 496), (509, 510, 530, 529), (511, 509, 529, 531), (512, 511, 531, 532), (513, 512, 532, 533), (514, 515, 535, 534), (516, 514, 534, 536), (517, 516, 536, 537), (518, 517, 537, 538), (504, 505, 525, 524), (519, 520, 540, 539), (506, 504, 524, 526), (521, 519, 539, 541), (507, 506, 526, 527), (522, 521, 541, 542), (508, 507, 527, 528), (523, 522, 542, 543), (474, 475, 515, 514), (497, 498, 538, 537), (476, 474, 514, 516), (477, 476, 516, 517), (478, 477, 517, 518), (503, 483, 523, 543), (465, 485, 525, 505), (480, 500, 540, 520), (500, 499, 539, 540), (499, 501, 541, 539), (501, 502, 542, 541), (479, 480, 520, 519), (502, 503, 543, 542), (481, 479, 519, 521), (470, 490, 530, 510), (482, 481, 521, 522), (483, 482, 522, 523), (424, 668, 547, 425), (668, 669, 546, 547), (669, 670, 545, 546), (670, 671, 544, 545), (425, 547, 551, 427), (547, 546, 550, 551), (546, 545, 549, 550), (545, 544, 548, 549), (427, 551, 555, 429), (551, 550, 554, 555), (550, 549, 553, 554), (549, 548, 552, 553), (429, 555, 559, 431), (555, 554, 558, 559), (554, 553, 557, 558), (553, 552, 556, 557), (559, 558, 562, 563), (557, 556, 560, 561), (563, 562, 566, 567), (561, 560, 564, 565), (567, 566, 570, 571), (565, 564, 568, 569), (571, 570, 574, 575), (569, 568, 572, 573), (575, 574, 578, 579), (573, 572, 576, 577), (579, 578, 582, 583), (577, 576, 580, 581), (583, 582, 586, 587), (581, 580, 584, 585), (587, 586, 590, 591), (585, 584, 588, 589), (591, 590, 594, 595), (589, 588, 592, 593), (595, 594, 598, 599), (593, 592, 596, 597), (599, 598, 602, 603), (597, 596, 600, 601), (603, 602, 606, 607), (601, 600, 604, 605), (433, 607, 611, 435), (607, 606, 610, 611), (606, 605, 609, 610), (605, 604, 608, 609), (435, 611, 615, 437), (611, 610, 614, 615), (610, 609, 613, 614), (609, 608, 612, 613), (437, 615, 619, 439), (615, 614, 618, 619), (614, 613, 617, 618), (613, 612, 616, 617), (439, 619, 623, 441), (619, 618, 622, 623), (618, 617, 621, 622), (617, 616, 620, 621), (623, 622, 626, 627), (621, 620, 624, 625), (443, 627, 631, 445), (627, 626, 630, 631), (626, 625, 629, 630), (625, 624, 628, 629), (445, 631, 635, 447), (631, 630, 634, 635), (630, 629, 633, 634), (629, 628, 632, 633), (447, 635, 639, 449), (635, 634, 638, 639), (634, 633, 637, 638), (633, 632, 636, 637), (449, 639, 643, 451), (639, 638, 642, 643), (638, 637, 641, 642), (637, 636, 640, 641), (643, 642, 646, 647), (641, 640, 644, 645), (647, 646, 650, 651), (645, 644, 648, 649), (453, 651, 655, 455), (651, 650, 654, 655), (650, 649, 653, 654), (649, 648, 652, 653), (455, 655, 659, 457), (655, 654, 658, 659), (654, 653, 657, 658), (653, 652, 656, 657), (457, 659, 663, 459), (659, 658, 662, 663), (658, 657, 661, 662), (657, 656, 660, 661), (459, 663, 667, 461), (663, 662, 666, 667), (662, 661, 665, 666), (661, 660, 664, 665), (667, 666, 669, 668), (665, 664, 671, 670), (384, 385, 675, 688), (688, 675, 674, 689), (689, 674, 673, 690), (690, 673, 672, 691), (385, 386, 679, 675), (675, 679, 678, 674), (674, 678, 677, 673), (673, 677, 676, 672), (386, 387, 683, 679), (679, 683, 682, 678), (678, 682, 681, 677), (677, 681, 680, 676), (387, 388, 687, 683), (683, 687, 686, 682), (682, 686, 685, 681), (681, 685, 684, 680), (399, 400, 699, 695), (695, 699, 698, 694), (694, 698, 697, 693), (693, 697, 696, 692), (400, 401, 703, 699), (699, 703, 702, 698), (698, 702, 701, 697), (697, 701, 700, 696), (401, 402, 707, 703), (703, 707, 706, 702), (702, 706, 705, 701), (701, 705, 704, 700), (402, 403, 711, 707), (707, 711, 710, 706), (706, 710, 709, 705), (705, 709, 708, 704), (394, 395, 719, 715), (715, 719, 718, 714), (714, 718, 717, 713), (713, 717, 716, 712), (395, 396, 723, 719), (719, 723, 722, 718), (718, 722, 721, 717), (717, 721, 720, 716), (396, 397, 727, 723), (723, 727, 726, 722), (722, 726, 725, 721), (721, 725, 724, 720), (397, 398, 731, 727), (727, 731, 730, 726), (726, 730, 729, 725), (725, 729, 728, 724), (389, 390, 739, 735), (735, 739, 738, 734), (734, 738, 737, 733), (733, 737, 736, 732), (390, 391, 743, 739), (739, 743, 742, 738), (738, 742, 741, 737), (737, 741, 740, 736), (391, 392, 747, 743), (743, 747, 746, 742), (742, 746, 745, 741), (741, 745, 744, 740), (392, 393, 751, 747), (747, 751, 750, 746), (746, 750, 749, 745), (745, 749, 748, 744), (409, 434, 604, 732), (606, 734, 733, 605), (389, 735, 607, 433), (393, 441, 623, 751), (622, 621, 749, 750), (413, 748, 620, 442), (414, 444, 624, 712), (626, 714, 713, 625), (394, 715, 627, 443), (398, 451, 643, 731), (642, 641, 729, 730), (418, 728, 640, 452), (419, 454, 648, 692), (650, 694, 693, 649), (399, 695, 651, 453), (403, 461, 667, 711), (666, 665, 709, 710), (423, 708, 664, 462), (404, 463, 671, 691), (670, 669, 689, 690), (384, 688, 668, 424), (388, 431, 559, 687), (558, 557, 685, 686), (408, 684, 556, 432)])
_uv = me_cylinder.uv_layers.new(name='UVMap')
_uv.uv.foreach_set('vector', [0.3872, 0.1098, 0.3986, 0.1098, 0.3986, 0.1341, 0.3872, 0.1341, 0.3872, 0.1341, 0.3986, 0.1341, 0.3986, 0.1583, 0.3872, 0.1583, 0.3872, 0.1583, 0.3986, 0.1583, 0.3986, 0.1826, 0.3872, 0.1826, 0.3872, 0.1826, 0.3986, 0.1826, 0.3986, 0.2069, 0.3872, 0.2069, 0.3872, 0.2069, 0.3986, 0.2069, 0.3986, 0.2311, 0.3872, 0.2311, 0.3872, 0.2311, 0.3986, 0.2311, 0.3986, 0.2554, 0.3872, 0.2554, 0.3872, 0.2554, 0.3986, 0.2554, 0.3986, 0.2797, 0.3872, 0.2797, 0.3872, 0.2797, 0.3986, 0.2797, 0.3986, 0.3039, 0.3872, 0.3039, 0.3872, 0.3039, 0.3986, 0.3039, 0.3986, 0.3282, 0.3872, 0.3282, 0.3872, 0.3282, 0.3986, 0.3282, 0.3986, 0.3524, 0.3872, 0.3524, 0.3872, 0.3524, 0.3986, 0.3524, 0.3986, 0.3767, 0.3872, 0.3767, 0.3872, 0.3767, 0.3986, 0.3767, 0.3986, 0.401, 0.3872, 0.401, 0.3872, 0.401, 0.3986, 0.401, 0.3986, 0.4252, 0.3872, 0.4252, 0.3872, 0.4252, 0.3986, 0.4252, 0.3986, 0.4495, 0.3872, 0.4495, 0.3872, 0.4495, 0.3986, 0.4495, 0.3986, 0.4738, 0.3872, 0.4738, 0.3872, 0.4738, 0.3986, 0.4738, 0.3986, 0.498, 0.3872, 0.498, 0.3872, 0.498, 0.3986, 0.498, 0.3986, 0.5223, 0.3872, 0.5223, 0.3872, 0.5223, 0.3986, 0.5223, 0.3986, 0.5465, 0.3872, 0.5465, 0.3872, 0.5465, 0.3986, 0.5465, 0.3986, 0.5708, 0.3872, 0.5708, 0.3872, 0.5708, 0.3986, 0.5708, 0.3986, 0.5951, 0.3872, 0.5951, 0.3872, 0.5951, 0.3986, 0.5951, 0.3986, 0.6193, 0.3872, 0.6193, 0.3872, 0.6193, 0.3986, 0.6193, 0.3986, 0.6436, 0.3872, 0.6436, 0.3872, 0.6436, 0.3986, 0.6436, 0.3986, 0.6679, 0.3872, 0.6679, 0.3872, 0.6679, 0.3986, 0.6679, 0.3986, 0.6921, 0.3872, 0.6921, 0.3872, 0.6921, 0.3986, 0.6921, 0.3986, 0.7164, 0.3872, 0.7164, 0.3872, 0.7164, 0.3986, 0.7164, 0.3986, 0.7406, 0.3872, 0.7406, 0.3872, 0.7406, 0.3986, 0.7406, 0.3986, 0.7649, 0.3872, 0.7649, 0.3872, 0.7649, 0.3986, 0.7649, 0.3986, 0.7892, 0.3872, 0.7892, 0.3872, 0.7892, 0.3986, 0.7892, 0.3986, 0.8134, 0.3872, 0.8134, 0.3872, 0.8134, 0.3986, 0.8134, 0.3986, 0.8377, 0.3872, 0.8377, 0.3986, 0.3524, 0.3986, 0.3282, 0.3986, 0.3282, 0.3986, 0.3524, 0.3872, 0.8377, 0.3986, 0.8377, 0.3986, 0.862, 0.3872, 0.862, 0.3872, 0.862, 0.3986, 0.862, 0.3986, 0.8862, 0.3872, 0.8862, 0.0104, 0.2311, 0.0104, 0.2554, 0.0104, 0.2554, 0.0104, 0.2311, 0.3986, 0.4495, 0.3986, 0.4252, 0.3986, 0.4252, 0.3986, 0.4495, 0.3986, 0.5708, 0.3986, 0.5465, 0.3986, 0.5465, 0.3986, 0.5708, 0.3986, 0.7892, 0.3986, 0.7649, 0.3986, 0.7649, 0.3986, 0.7892, 0.3986, 0.2554, 0.3986, 0.2311, 0.3986, 0.2311, 0.3986, 0.2554, 0.3986, 0.4738, 0.3986, 0.4495, 0.3986, 0.4495, 0.3986, 0.4738, 0.3986, 0.6921, 0.3986, 0.6679, 0.3986, 0.6679, 0.3986, 0.6921, 0.3986, 0.1583, 0.3986, 0.1341, 0.3986, 0.1341, 0.3986, 0.1583, 0.3986, 0.3767, 0.3986, 0.3524, 0.3986, 0.3524, 0.3986, 0.3767, 0.3986, 0.5951, 0.3986, 0.5708, 0.3986, 0.5708, 0.3986, 0.5951, 0.3986, 0.8134, 0.3986, 0.7892, 0.3986, 0.7892, 0.3986, 0.8134, 0.3986, 0.2797, 0.3986, 0.2554, 0.3986, 0.2554, 0.3986, 0.2797, 0.3986, 0.498, 0.3986, 0.4738, 0.3986, 0.4738, 0.3986, 0.498, 0.3986, 0.7164, 0.3986, 0.6921, 0.3986, 0.6921, 0.3986, 0.7164, 0.3986, 0.1826, 0.3986, 0.1583, 0.3986, 0.1583, 0.3986, 0.1826, 0.3986, 0.401, 0.3986, 0.3767, 0.3986, 0.3767, 0.3986, 0.401, 0.3986, 0.6193, 0.3986, 0.5951, 0.3986, 0.5951, 0.3986, 0.6193, 0.3986, 0.8377, 0.3986, 0.8134, 0.3986, 0.8134, 0.3986, 0.8377, 0.3986, 0.3039, 0.3986, 0.2797, 0.3986, 0.2797, 0.3986, 0.3039, 0.3986, 0.5223, 0.3986, 0.498, 0.3986, 0.498, 0.3986, 0.5223, 0.3986, 0.7406, 0.3986, 0.7164, 0.3986, 0.7164, 0.3986, 0.7406, 0.3986, 0.2069, 0.3986, 0.1826, 0.3986, 0.1826, 0.3986, 0.2069, 0.3986, 0.4252, 0.3986, 0.401, 0.3986, 0.401, 0.3986, 0.4252, 0.3986, 0.6436, 0.3986, 0.6193, 0.3986, 0.6193, 0.3986, 0.6436, 0.3986, 0.862, 0.3986, 0.8377, 0.3986, 0.8377, 0.3986, 0.862, 0.3986, 0.3282, 0.3986, 0.3039, 0.3986, 0.3039, 0.3986, 0.3282, 0.3986, 0.5465, 0.3986, 0.5223, 0.3986, 0.5223, 0.3986, 0.5465, 0.3986, 0.7649, 0.3986, 0.7406, 0.3986, 0.7406, 0.3986, 0.7649, 0.3986, 0.2311, 0.3986, 0.2069, 0.3986, 0.2069, 0.3986, 0.2311, 0.3986, 0.4495, 0.3986, 0.4252, 0.3986, 0.4252, 0.3986, 0.4495, 0.3986, 0.6679, 0.3986, 0.6436, 0.3986, 0.6436, 0.3986, 0.6679, 0.3986, 0.1341, 0.3986, 0.1098, 0.3986, 0.1098, 0.3986, 0.1341, 0.3986, 0.8862, 0.3986, 0.862, 0.3986, 0.862, 0.3986, 0.8862, 0.3986, 0.5223, 0.3986, 0.498, 0.3986, 0.498, 0.3986, 0.5223, 0.3986, 0.1341, 0.3986, 0.1098, 0.3986, 0.1098, 0.3986, 0.1341, 0.3986, 0.7892, 0.3986, 0.7649, 0.3986, 0.7649, 0.3986, 0.7892, 0.3986, 0.4738, 0.3986, 0.4495, 0.3986, 0.4495, 0.3986, 0.4738, 0.3986, 0.1583, 0.3986, 0.1341, 0.3986, 0.1341, 0.3986, 0.1583, 0.3986, 0.8134, 0.3986, 0.7892, 0.3986, 0.7892, 0.3986, 0.8134, 0.3986, 0.498, 0.3986, 0.4738, 0.3986, 0.4738, 0.3986, 0.498, 0.3986, 0.1826, 0.3986, 0.1583, 0.3986, 0.1583, 0.3986, 0.1826, 0.3986, 0.8377, 0.3986, 0.8134, 0.3986, 0.8134, 0.3986, 0.8377, 0.3986, 0.5223, 0.3986, 0.498, 0.3986, 0.498, 0.3986, 0.5223, 0.3986, 0.2069, 0.3986, 0.1826, 0.3986, 0.1826, 0.3986, 0.2069, 0.3986, 0.862, 0.3986, 0.8377, 0.3986, 0.8377, 0.3986, 0.862, 0.3986, 0.5465, 0.3986, 0.5223, 0.3986, 0.5223, 0.3986, 0.5465, 0.3986, 0.2311, 0.3986, 0.2069, 0.3986, 0.2069, 0.3986, 0.2311, 0.3986, 0.8862, 0.3986, 0.862, 0.3986, 0.862, 0.3986, 0.8862, 0.3986, 0.5708, 0.3986, 0.5465, 0.3986, 0.5465, 0.3986, 0.5708, 0.3986, 0.2554, 0.3986, 0.2311, 0.3986, 0.2311, 0.3986, 0.2554, 0.3986, 0.5951, 0.3986, 0.5708, 0.3986, 0.5708, 0.3986, 0.5951, 0.3986, 0.2797, 0.3986, 0.2554, 0.3986, 0.2554, 0.3986, 0.2797, 0.3986, 0.6193, 0.3986, 0.5951, 0.3986, 0.5951, 0.3986, 0.6193, 0.3986, 0.3039, 0.3986, 0.2797, 0.3986, 0.2797, 0.3986, 0.3039, 0.3986, 0.6436, 0.3986, 0.6193, 0.3986, 0.6193, 0.3986, 0.6436, 0.3986, 0.3282, 0.3986, 0.3039, 0.3986, 0.3039, 0.3986, 0.3282, 0.3986, 0.6679, 0.3986, 0.6436, 0.3986, 0.6436, 0.3986, 0.6679, 0.3986, 0.3524, 0.3986, 0.3282, 0.3986, 0.3282, 0.3986, 0.3524, 0.3986, 0.6921, 0.3986, 0.6679, 0.3986, 0.6679, 0.3986, 0.6921, 0.3986, 0.3767, 0.3986, 0.3524, 0.3986, 0.3524, 0.3986, 0.3767, 0.3986, 0.7164, 0.3986, 0.6921, 0.3986, 0.6921, 0.3986, 0.7164, 0.3986, 0.401, 0.3986, 0.3767, 0.3986, 0.3767, 0.3986, 0.401, 0.3986, 0.7406, 0.3986, 0.7164, 0.3986, 0.7164, 0.3986, 0.7406, 0.3986, 0.4252, 0.3986, 0.401, 0.3986, 0.401, 0.3986, 0.4252, 0.3986, 0.7649, 0.3986, 0.7406, 0.3986, 0.7406, 0.3986, 0.7649, 0.3986, 0.5951, 0.3986, 0.5708, 0.3986, 0.5708, 0.3986, 0.5951, 0.3986, 0.2069, 0.3986, 0.1826, 0.3986, 0.1826, 0.3986, 0.2069, 0.3986, 0.862, 0.3986, 0.8377, 0.3986, 0.8377, 0.3986, 0.862, 0.3986, 0.5465, 0.3986, 0.5223, 0.3986, 0.5223, 0.3986, 0.5465, 0.3986, 0.2311, 0.3986, 0.2069, 0.3986, 0.2069, 0.3986, 0.2311, 0.3986, 0.8862, 0.3986, 0.862, 0.3986, 0.862, 0.3986, 0.8862, 0.3986, 0.5708, 0.3986, 0.5465, 0.3986, 0.5465, 0.3986, 0.5708, 0.3986, 0.2554, 0.3986, 0.2311, 0.3986, 0.2311, 0.3986, 0.2554, 0.3986, 0.5951, 0.3986, 0.5708, 0.3986, 0.5708, 0.3986, 0.5951, 0.3986, 0.2797, 0.3986, 0.2554, 0.3986, 0.2554, 0.3986, 0.2797, 0.3986, 0.6193, 0.3986, 0.5951, 0.3986, 0.5951, 0.3986, 0.6193, 0.3986, 0.3039, 0.3986, 0.2797, 0.3986, 0.2797, 0.3986, 0.3039, 0.3986, 0.6436, 0.3986, 0.6193, 0.3986, 0.6193, 0.3986, 0.6436, 0.3986, 0.3282, 0.3986, 0.3039, 0.3986, 0.3039, 0.3986, 0.3282, 0.3986, 0.6679, 0.3986, 0.6436, 0.3986, 0.6436, 0.3986, 0.6679, 0.3986, 0.3524, 0.3986, 0.3282, 0.3986, 0.3282, 0.3986, 0.3524, 0.3986, 0.6921, 0.3986, 0.6679, 0.3986, 0.6679, 0.3986, 0.6921, 0.3986, 0.3767, 0.3986, 0.3524, 0.3986, 0.3524, 0.3986, 0.3767, 0.3986, 0.7164, 0.3986, 0.6921, 0.3986, 0.6921, 0.3986, 0.7164, 0.3986, 0.401, 0.3986, 0.3767, 0.3986, 0.3767, 0.3986, 0.401, 0.3986, 0.7406, 0.3986, 0.7164, 0.3986, 0.7164, 0.3986, 0.7406, 0.3986, 0.4252, 0.3986, 0.401, 0.3986, 0.401, 0.3986, 0.4252, 0.3986, 0.7649, 0.3986, 0.7406, 0.3986, 0.7406, 0.3986, 0.7649, 0.3986, 0.4495, 0.3986, 0.4252, 0.3986, 0.4252, 0.3986, 0.4495, 0.3986, 0.1341, 0.3986, 0.1098, 0.3986, 0.1098, 0.3986, 0.1341, 0.3986, 0.7892, 0.3986, 0.7649, 0.3986, 0.7649, 0.3986, 0.7892, 0.3986, 0.4738, 0.3986, 0.4495, 0.3986, 0.4495, 0.3986, 0.4738, 0.3986, 0.1583, 0.3986, 0.1341, 0.3986, 0.1341, 0.3986, 0.1583, 0.3986, 0.8134, 0.3986, 0.7892, 0.3986, 0.7892, 0.3986, 0.8134, 0.3986, 0.498, 0.3986, 0.4738, 0.3986, 0.4738, 0.3986, 0.498, 0.3986, 0.1826, 0.3986, 0.1583, 0.3986, 0.1583, 0.3986, 0.1826, 0.3986, 0.8377, 0.3986, 0.8134, 0.3986, 0.8134, 0.3986, 0.8377, 0.3986, 0.6679, 0.3986, 0.6436, 0.3986, 0.6436, 0.3986, 0.6679, 0.3986, 0.2797, 0.3986, 0.2554, 0.3986, 0.2554, 0.3986, 0.2797, 0.3986, 0.6193, 0.3986, 0.5951, 0.3986, 0.5951, 0.3986, 0.6193, 0.3986, 0.3039, 0.3986, 0.2797, 0.3986, 0.2797, 0.3986, 0.3039, 0.3986, 0.6436, 0.3986, 0.6193, 0.3986, 0.6193, 0.3986, 0.6436, 0.3986, 0.3282, 0.3986, 0.3039, 0.3986, 0.3039, 0.3986, 0.3282, 0.3986, 0.6679, 0.3986, 0.6436, 0.3986, 0.6436, 0.3986, 0.6679, 0.3986, 0.3524, 0.3986, 0.3282, 0.3986, 0.3282, 0.3986, 0.3524, 0.3986, 0.6921, 0.3986, 0.6679, 0.3986, 0.6679, 0.3986, 0.6921, 0.3986, 0.3767, 0.3986, 0.3524, 0.3986, 0.3524, 0.3986, 0.3767, 0.3986, 0.7164, 0.3986, 0.6921, 0.3986, 0.6921, 0.3986, 0.7164, 0.3986, 0.401, 0.3986, 0.3767, 0.3986, 0.3767, 0.3986, 0.401, 0.3986, 0.7406, 0.3986, 0.7164, 0.3986, 0.7164, 0.3986, 0.7406, 0.3986, 0.4252, 0.3986, 0.401, 0.3986, 0.401, 0.3986, 0.4252, 0.3986, 0.7649, 0.3986, 0.7406, 0.3986, 0.7406, 0.3986, 0.7649, 0.3986, 0.4495, 0.3986, 0.4252, 0.3986, 0.4252, 0.3986, 0.4495, 0.3986, 0.1341, 0.3986, 0.1098, 0.3986, 0.1098, 0.3986, 0.1341, 0.3986, 0.7892, 0.3986, 0.7649, 0.3986, 0.7649, 0.3986, 0.7892, 0.3986, 0.4738, 0.3986, 0.4495, 0.3986, 0.4495, 0.3986, 0.4738, 0.3986, 0.1583, 0.3986, 0.1341, 0.3986, 0.1341, 0.3986, 0.1583, 0.3986, 0.8134, 0.3986, 0.7892, 0.3986, 0.7892, 0.3986, 0.8134, 0.3986, 0.498, 0.3986, 0.4738, 0.3986, 0.4738, 0.3986, 0.498, 0.3986, 0.1826, 0.3986, 0.1583, 0.3986, 0.1583, 0.3986, 0.1826, 0.3986, 0.8377, 0.3986, 0.8134, 0.3986, 0.8134, 0.3986, 0.8377, 0.3986, 0.5223, 0.3986, 0.498, 0.3986, 0.498, 0.3986, 0.5223, 0.3986, 0.2069, 0.3986, 0.1826, 0.3986, 0.1826, 0.3986, 0.2069, 0.3986, 0.862, 0.3986, 0.8377, 0.3986, 0.8377, 0.3986, 0.862, 0.3986, 0.5465, 0.3986, 0.5223, 0.3986, 0.5223, 0.3986, 0.5465, 0.3986, 0.2311, 0.3986, 0.2069, 0.3986, 0.2069, 0.3986, 0.2311, 0.3986, 0.8862, 0.3986, 0.862, 0.3986, 0.862, 0.3986, 0.8862, 0.3986, 0.5708, 0.3986, 0.5465, 0.3986, 0.5465, 0.3986, 0.5708, 0.3986, 0.2554, 0.3986, 0.2311, 0.3986, 0.2311, 0.3986, 0.2554, 0.5903, 0.2895, 0.5627, 0.2923, 0.535, 0.2895, 0.5084, 0.2815, 0.4839, 0.2684, 0.4624, 0.2507, 0.4447, 0.2292, 0.4316, 0.2047, 0.4235, 0.1781, 0.4208, 0.1504, 0.4235, 0.1227, 0.4316, 0.09612, 0.4447, 0.07159, 0.4624, 0.05009, 0.4839, 0.03245, 0.5084, 0.01934, 0.535, 0.01127, 0.5627, 0.008546, 0.5903, 0.01127, 0.617, 0.01934, 0.6415, 0.03245, 0.663, 0.05009, 0.6806, 0.07159, 0.6937, 0.09612, 0.7018, 0.1227, 0.7045, 0.1504, 0.7018, 0.1781, 0.6937, 0.2047, 0.6806, 0.2292, 0.663, 0.2507, 0.6415, 0.2684, 0.617, 0.2815, 0.3986, 0.3524, 0.3986, 0.3282, 0.3986, 0.3282, 0.3986, 0.3524, 0.3986, 0.6921, 0.3986, 0.6679, 0.3986, 0.6679, 0.3986, 0.6921, 0.3986, 0.3767, 0.3986, 0.3524, 0.3986, 0.3524, 0.3986, 0.3767, 0.3986, 0.7164, 0.3986, 0.6921, 0.3986, 0.6921, 0.3986, 0.7164, 0.3986, 0.401, 0.3986, 0.3767, 0.3986, 0.3767, 0.3986, 0.401, 0.3986, 0.7406, 0.3986, 0.7164, 0.3986, 0.7164, 0.3986, 0.7406, 0.3986, 0.4252, 0.3986, 0.401, 0.3986, 0.401, 0.3986, 0.4252, 0.3986, 0.7649, 0.3986, 0.7406, 0.3986, 0.7406, 0.3986, 0.7649, 0.3986, 0.4495, 0.3986, 0.4252, 0.3986, 0.4252, 0.3986, 0.4495, 0.3986, 0.1341, 0.3986, 0.1098, 0.3986, 0.1098, 0.3986, 0.1341, 0.3986, 0.7892, 0.3986, 0.7649, 0.3986, 0.7649, 0.3986, 0.7892, 0.3986, 0.4738, 0.3986, 0.4495, 0.3986, 0.4495, 0.3986, 0.4738, 0.3986, 0.1583, 0.3986, 0.1341, 0.3986, 0.1341, 0.3986, 0.1583, 0.3986, 0.8134, 0.3986, 0.7892, 0.3986, 0.7892, 0.3986, 0.8134, 0.3986, 0.498, 0.3986, 0.4738, 0.3986, 0.4738, 0.3986, 0.498, 0.3986, 0.1826, 0.3986, 0.1583, 0.3986, 0.1583, 0.3986, 0.1826, 0.3986, 0.8377, 0.3986, 0.8134, 0.3986, 0.8134, 0.3986, 0.8377, 0.3986, 0.5223, 0.3986, 0.498, 0.3986, 0.498, 0.3986, 0.5223, 0.3986, 0.2069, 0.3986, 0.1826, 0.3986, 0.1826, 0.3986, 0.2069, 0.3986, 0.862, 0.3986, 0.8377, 0.3986, 0.8377, 0.3986, 0.862, 0.3986, 0.5465, 0.3986, 0.5223, 0.3986, 0.5223, 0.3986, 0.5465, 0.3986, 0.2311, 0.3986, 0.2069, 0.3986, 0.2069, 0.3986, 0.2311, 0.3986, 0.8862, 0.3986, 0.862, 0.3986, 0.862, 0.3986, 0.8862, 0.3986, 0.5708, 0.3986, 0.5465, 0.3986, 0.5465, 0.3986, 0.5708, 0.3986, 0.2554, 0.3986, 0.2311, 0.3986, 0.2311, 0.3986, 0.2554, 0.3986, 0.5951, 0.3986, 0.5708, 0.3986, 0.5708, 0.3986, 0.5951, 0.3986, 0.2797, 0.3986, 0.2554, 0.3986, 0.2554, 0.3986, 0.2797, 0.3986, 0.6193, 0.3986, 0.5951, 0.3986, 0.5951, 0.3986, 0.6193, 0.3986, 0.3039, 0.3986, 0.2797, 0.3986, 0.2797, 0.3986, 0.3039, 0.3986, 0.6436, 0.3986, 0.6193, 0.3986, 0.6193, 0.3986, 0.6436, 0.3986, 0.3282, 0.3986, 0.3039, 0.3986, 0.3039, 0.3986, 0.3282, 0.0104, 0.862, 0.3872, 0.862, 0.3872, 0.8862, 0.0104, 0.8862, 0.0104, 0.8377, 0.3872, 0.8377, 0.3872, 0.862, 0.0104, 0.862, 0.0104, 0.8134, 0.3872, 0.8134, 0.3872, 0.8377, 0.0104, 0.8377, 0.0104, 0.7892, 0.3872, 0.7892, 0.3872, 0.8134, 0.0104, 0.8134, 0.0104, 0.7649, 0.3872, 0.7649, 0.3872, 0.7892, 0.0104, 0.7892, 0.0104, 0.7406, 0.3872, 0.7406, 0.3872, 0.7649, 0.0104, 0.7649, 0.0104, 0.7164, 0.3872, 0.7164, 0.3872, 0.7406, 0.0104, 0.7406, 0.0104, 0.6921, 0.3872, 0.6921, 0.3872, 0.7164, 0.0104, 0.7164, 0.0104, 0.6679, 0.3872, 0.6679, 0.3872, 0.6921, 0.0104, 0.6921, 0.0104, 0.6436, 0.3872, 0.6436, 0.3872, 0.6679, 0.0104, 0.6679, 0.0104, 0.6193, 0.3872, 0.6193, 0.3872, 0.6436, 0.0104, 0.6436, 0.0104, 0.5951, 0.3872, 0.5951, 0.3872, 0.6193, 0.0104, 0.6193, 0.0104, 0.5708, 0.3872, 0.5708, 0.3872, 0.5951, 0.0104, 0.5951, 0.0104, 0.5465, 0.3872, 0.5465, 0.3872, 0.5708, 0.0104, 0.5708, 0.0104, 0.5223, 0.3872, 0.5223, 0.3872, 0.5465, 0.0104, 0.5465, 0.0104, 0.498, 0.3872, 0.498, 0.3872, 0.5223, 0.0104, 0.5223, 0.0104, 0.4738, 0.3872, 0.4738, 0.3872, 0.498, 0.0104, 0.498, 0.0104, 0.4495, 0.3872, 0.4495, 0.3872, 0.4738, 0.0104, 0.4738, 0.0104, 0.4252, 0.3872, 0.4252, 0.3872, 0.4495, 0.0104, 0.4495, 0.0104, 0.401, 0.3872, 0.401, 0.3872, 0.4252, 0.0104, 0.4252, 0.0104, 0.3767, 0.3872, 0.3767, 0.3872, 0.401, 0.0104, 0.401, 0.0104, 0.3524, 0.3872, 0.3524, 0.3872, 0.3767, 0.0104, 0.3767, 0.0104, 0.3282, 0.3872, 0.3282, 0.3872, 0.3524, 0.0104, 0.3524, 0.0104, 0.3039, 0.3872, 0.3039, 0.3872, 0.3282, 0.0104, 0.3282, 0.0104, 0.2797, 0.3872, 0.2797, 0.3872, 0.3039, 0.0104, 0.3039, 0.0104, 0.2554, 0.3872, 0.2554, 0.3872, 0.2797, 0.0104, 0.2797, 0.0104, 0.2311, 0.3872, 0.2311, 0.3872, 0.2554, 0.0104, 0.2554, 0.0104, 0.2069, 0.3872, 0.2069, 0.3872, 0.2311, 0.0104, 0.2311, 0.0104, 0.1826, 0.3872, 0.1826, 0.3872, 0.2069, 0.0104, 0.2069, 0.0104, 0.1583, 0.3872, 0.1583, 0.3872, 0.1826, 0.0104, 0.1826, 0.0104, 0.1341, 0.3872, 0.1341, 0.3872, 0.1583, 0.0104, 0.1583, 0.0104, 0.1098, 0.3872, 0.1098, 0.3872, 0.1341, 0.0104, 0.1341, 0.0104, 0.862, 0.0104, 0.8862, 0.0104, 0.8862, 0.0104, 0.862, 0.0104, 0.4495, 0.0104, 0.4738, 0.0104, 0.4738, 0.0104, 0.4495, 0.0104, 0.6679, 0.0104, 0.6921, 0.0104, 0.6921, 0.0104, 0.6679, 0.0104, 0.1341, 0.0104, 0.1583, 0.0104, 0.1583, 0.0104, 0.1341, 0.0104, 0.3524, 0.0104, 0.3767, 0.0104, 0.3767, 0.0104, 0.3524, 0.0104, 0.5708, 0.0104, 0.5951, 0.0104, 0.5951, 0.0104, 0.5708, 0.0104, 0.7892, 0.0104, 0.8134, 0.0104, 0.8134, 0.0104, 0.7892, 0.0104, 0.2554, 0.0104, 0.2797, 0.0104, 0.2797, 0.0104, 0.2554, 0.0104, 0.4738, 0.0104, 0.498, 0.0104, 0.498, 0.0104, 0.4738, 0.0104, 0.6921, 0.0104, 0.7164, 0.0104, 0.7164, 0.0104, 0.6921, 0.0104, 0.1583, 0.0104, 0.1826, 0.0104, 0.1826, 0.0104, 0.1583, 0.0104, 0.3767, 0.0104, 0.401, 0.0104, 0.401, 0.0104, 0.3767, 0.0104, 0.5951, 0.0104, 0.6193, 0.0104, 0.6193, 0.0104, 0.5951, 0.0104, 0.8134, 0.0104, 0.8377, 0.0104, 0.8377, 0.0104, 0.8134, 0.0104, 0.2797, 0.0104, 0.3039, 0.0104, 0.3039, 0.0104, 0.2797, 0.0104, 0.498, 0.0104, 0.5223, 0.0104, 0.5223, 0.0104, 0.498, 0.0104, 0.7164, 0.0104, 0.7406, 0.0104, 0.7406, 0.0104, 0.7164, 0.0104, 0.1826, 0.0104, 0.2069, 0.0104, 0.2069, 0.0104, 0.1826, 0.0104, 0.401, 0.0104, 0.4252, 0.0104, 0.4252, 0.0104, 0.401, 0.0104, 0.6193, 0.0104, 0.6436, 0.0104, 0.6436, 0.0104, 0.6193, 0.0104, 0.8377, 0.0104, 0.862, 0.0104, 0.862, 0.0104, 0.8377, 0.0104, 0.3039, 0.0104, 0.3282, 0.0104, 0.3282, 0.0104, 0.3039, 0.0104, 0.5223, 0.0104, 0.5465, 0.0104, 0.5465, 0.0104, 0.5223, 0.0104, 0.7406, 0.0104, 0.7649, 0.0104, 0.7649, 0.0104, 0.7406, 0.0104, 0.2069, 0.0104, 0.2311, 0.0104, 0.2311, 0.0104, 0.2069, 0.0104, 0.4252, 0.0104, 0.4495, 0.0104, 0.4495, 0.0104, 0.4252, 0.0104, 0.6436, 0.0104, 0.6679, 0.0104, 0.6679, 0.0104, 0.6436, 0.0104, 0.1098, 0.0104, 0.1341, 0.0104, 0.1341, 0.0104, 0.1098, 0.0104, 0.862, 0.0104, 0.8862, 0.0104, 0.8862, 0.0104, 0.862, 0.0104, 0.3282, 0.0104, 0.3524, 0.0104, 0.3524, 0.0104, 0.3282, 0.0104, 0.5465, 0.0104, 0.5708, 0.0104, 0.5708, 0.0104, 0.5465, 0.0104, 0.7649, 0.0104, 0.7892, 0.0104, 0.7892, 0.0104, 0.7649, 0.0104, 0.6193, 0.0104, 0.6436, 0.0104, 0.6436, 0.0104, 0.6193, 0.0104, 0.5465, 0.0104, 0.5708, 0.0104, 0.5708, 0.0104, 0.5465, 0.0104, 0.2311, 0.0104, 0.2554, 0.0104, 0.2554, 0.0104, 0.2311, 0.0104, 0.5708, 0.0104, 0.5951, 0.0104, 0.5951, 0.0104, 0.5708, 0.0104, 0.2554, 0.0104, 0.2797, 0.0104, 0.2797, 0.0104, 0.2554, 0.0104, 0.5951, 0.0104, 0.6193, 0.0104, 0.6193, 0.0104, 0.5951, 0.0104, 0.2797, 0.0104, 0.3039, 0.0104, 0.3039, 0.0104, 0.2797, 0.0104, 0.6193, 0.0104, 0.6436, 0.0104, 0.6436, 0.0104, 0.6193, 0.0104, 0.3039, 0.0104, 0.3282, 0.0104, 0.3282, 0.0104, 0.3039, 0.0104, 0.6436, 0.0104, 0.6679, 0.0104, 0.6679, 0.0104, 0.6436, 0.0104, 0.3282, 0.0104, 0.3524, 0.0104, 0.3524, 0.0104, 0.3282, 0.0104, 0.6679, 0.0104, 0.6921, 0.0104, 0.6921, 0.0104, 0.6679, 0.0104, 0.3524, 0.0104, 0.3767, 0.0104, 0.3767, 0.0104, 0.3524, 0.0104, 0.6921, 0.0104, 0.7164, 0.0104, 0.7164, 0.0104, 0.6921, 0.0104, 0.3767, 0.0104, 0.401, 0.0104, 0.401, 0.0104, 0.3767, 0.0104, 0.7164, 0.0104, 0.7406, 0.0104, 0.7406, 0.0104, 0.7164, 0.0104, 0.401, 0.0104, 0.4252, 0.0104, 0.4252, 0.0104, 0.401, 0.0104, 0.7406, 0.0104, 0.7649, 0.0104, 0.7649, 0.0104, 0.7406, 0.0104, 0.4252, 0.0104, 0.4495, 0.0104, 0.4495, 0.0104, 0.4252, 0.0104, 0.1098, 0.0104, 0.1341, 0.0104, 0.1341, 0.0104, 0.1098, 0.0104, 0.7649, 0.0104, 0.7892, 0.0104, 0.7892, 0.0104, 0.7649, 0.0104, 0.4495, 0.0104, 0.4738, 0.0104, 0.4738, 0.0104, 0.4495, 0.0104, 0.1341, 0.0104, 0.1583, 0.0104, 0.1583, 0.0104, 0.1341, 0.0104, 0.7892, 0.0104, 0.8134, 0.0104, 0.8134, 0.0104, 0.7892, 0.0104, 0.4738, 0.0104, 0.498, 0.0104, 0.498, 0.0104, 0.4738, 0.0104, 0.1583, 0.0104, 0.1826, 0.0104, 0.1826, 0.0104, 0.1583, 0.0104, 0.8134, 0.0104, 0.8377, 0.0104, 0.8377, 0.0104, 0.8134, 0.0104, 0.498, 0.0104, 0.5223, 0.0104, 0.5223, 0.0104, 0.498, 0.0104, 0.1826, 0.0104, 0.2069, 0.0104, 0.2069, 0.0104, 0.1826, 0.0104, 0.8377, 0.0104, 0.862, 0.0104, 0.862, 0.0104, 0.8377, 0.0104, 0.5223, 0.0104, 0.5465, 0.0104, 0.5465, 0.0104, 0.5223, 0.0104, 0.2069, 0.0104, 0.2311, 0.0104, 0.2311, 0.0104, 0.2069, 0.0104, 0.6921, 0.0104, 0.7164, 0.0104, 0.7164, 0.0104, 0.6921, 0.0104, 0.3039, 0.0104, 0.3282, 0.0104, 0.3282, 0.0104, 0.3039, 0.0104, 0.6436, 0.0104, 0.6679, 0.0104, 0.6679, 0.0104, 0.6436, 0.0104, 0.3282, 0.0104, 0.3524, 0.0104, 0.3524, 0.0104, 0.3282, 0.0104, 0.6679, 0.0104, 0.6921, 0.0104, 0.6921, 0.0104, 0.6679, 0.0104, 0.3524, 0.0104, 0.3767, 0.0104, 0.3767, 0.0104, 0.3524, 0.0104, 0.6921, 0.0104, 0.7164, 0.0104, 0.7164, 0.0104, 0.6921, 0.0104, 0.3767, 0.0104, 0.401, 0.0104, 0.401, 0.0104, 0.3767, 0.0104, 0.7164, 0.0104, 0.7406, 0.0104, 0.7406, 0.0104, 0.7164, 0.0104, 0.401, 0.0104, 0.4252, 0.0104, 0.4252, 0.0104, 0.401, 0.0104, 0.7406, 0.0104, 0.7649, 0.0104, 0.7649, 0.0104, 0.7406, 0.0104, 0.4252, 0.0104, 0.4495, 0.0104, 0.4495, 0.0104, 0.4252, 0.0104, 0.1098, 0.0104, 0.1341, 0.0104, 0.1341, 0.0104, 0.1098, 0.0104, 0.7649, 0.0104, 0.7892, 0.0104, 0.7892, 0.0104, 0.7649, 0.0104, 0.4495, 0.0104, 0.4738, 0.0104, 0.4738, 0.0104, 0.4495, 0.0104, 0.1341, 0.0104, 0.1583, 0.0104, 0.1583, 0.0104, 0.1341, 0.0104, 0.7892, 0.0104, 0.8134, 0.0104, 0.8134, 0.0104, 0.7892, 0.0104, 0.4738, 0.0104, 0.498, 0.0104, 0.498, 0.0104, 0.4738, 0.0104, 0.1583, 0.0104, 0.1826, 0.0104, 0.1826, 0.0104, 0.1583, 0.0104, 0.8134, 0.0104, 0.8377, 0.0104, 0.8377, 0.0104, 0.8134, 0.0104, 0.498, 0.0104, 0.5223, 0.0104, 0.5223, 0.0104, 0.498, 0.0104, 0.1826, 0.0104, 0.2069, 0.0104, 0.2069, 0.0104, 0.1826, 0.0104, 0.8377, 0.0104, 0.862, 0.0104, 0.862, 0.0104, 0.8377, 0.0104, 0.5223, 0.0104, 0.5465, 0.0104, 0.5465, 0.0104, 0.5223, 0.0104, 0.2069, 0.0104, 0.2311, 0.0104, 0.2311, 0.0104, 0.2069, 0.0104, 0.862, 0.0104, 0.8862, 0.0104, 0.8862, 0.0104, 0.862, 0.0104, 0.5465, 0.0104, 0.5708, 0.0104, 0.5708, 0.0104, 0.5465, 0.0104, 0.2311, 0.0104, 0.2554, 0.0104, 0.2554, 0.0104, 0.2311, 0.0104, 0.5708, 0.0104, 0.5951, 0.0104, 0.5951, 0.0104, 0.5708, 0.0104, 0.2554, 0.0104, 0.2797, 0.0104, 0.2797, 0.0104, 0.2554, 0.0104, 0.5951, 0.0104, 0.6193, 0.0104, 0.6193, 0.0104, 0.5951, 0.0104, 0.2797, 0.0104, 0.3039, 0.0104, 0.3039, 0.0104, 0.2797, 0.5252, 0.629, 0.5454, 0.627, 0.5647, 0.6212, 0.5825, 0.6116, 0.5981, 0.5988, 0.611, 0.5832, 0.6205, 0.5654, 0.6264, 0.546, 0.6283, 0.5259, 0.6264, 0.5058, 0.6205, 0.4865, 0.611, 0.4687, 0.5981, 0.453, 0.5825, 0.4402, 0.5647, 0.4307, 0.5454, 0.4248, 0.5252, 0.4228, 0.5051, 0.4248, 0.4858, 0.4307, 0.468, 0.4402, 0.4524, 0.453, 0.4395, 0.4687, 0.43, 0.4865, 0.4241, 0.5058, 0.4222, 0.5259, 0.4241, 0.546, 0.43, 0.5654, 0.4395, 0.5832, 0.4524, 0.5988, 0.468, 0.6116, 0.4858, 0.6212, 0.5051, 0.627, 0.0104, 0.3767, 0.0104, 0.401, 0.0104, 0.401, 0.0104, 0.3767, 0.0104, 0.7164, 0.0104, 0.7406, 0.0104, 0.7406, 0.0104, 0.7164, 0.0104, 0.401, 0.0104, 0.4252, 0.0104, 0.4252, 0.0104, 0.401, 0.0104, 0.7406, 0.0104, 0.7649, 0.0104, 0.7649, 0.0104, 0.7406, 0.0104, 0.4252, 0.0104, 0.4495, 0.0104, 0.4495, 0.0104, 0.4252, 0.0104, 0.1098, 0.0104, 0.1341, 0.0104, 0.1341, 0.0104, 0.1098, 0.0104, 0.7649, 0.0104, 0.7892, 0.0104, 0.7892, 0.0104, 0.7649, 0.0104, 0.4495, 0.0104, 0.4738, 0.0104, 0.4738, 0.0104, 0.4495, 0.0104, 0.1341, 0.0104, 0.1583, 0.0104, 0.1583, 0.0104, 0.1341, 0.0104, 0.7892, 0.0104, 0.8134, 0.0104, 0.8134, 0.0104, 0.7892, 0.0104, 0.4738, 0.0104, 0.498, 0.0104, 0.498, 0.0104, 0.4738, 0.0104, 0.1583, 0.0104, 0.1826, 0.0104, 0.1826, 0.0104, 0.1583, 0.0104, 0.8134, 0.0104, 0.8377, 0.0104, 0.8377, 0.0104, 0.8134, 0.0104, 0.498, 0.0104, 0.5223, 0.0104, 0.5223, 0.0104, 0.498, 0.0104, 0.1826, 0.0104, 0.2069, 0.0104, 0.2069, 0.0104, 0.1826, 0.0104, 0.8377, 0.0104, 0.862, 0.0104, 0.862, 0.0104, 0.8377, 0.0104, 0.5223, 0.0104, 0.5465, 0.0104, 0.5465, 0.0104, 0.5223, 0.0104, 0.2069, 0.0104, 0.2311, 0.0104, 0.2311, 0.0104, 0.2069, 0.0104, 0.862, 0.0104, 0.8862, 0.0104, 0.8862, 0.0104, 0.862, 0.0104, 0.5465, 0.0104, 0.5708, 0.0104, 0.5708, 0.0104, 0.5465, 0.0104, 0.2311, 0.0104, 0.2554, 0.0104, 0.2554, 0.0104, 0.2311, 0.0104, 0.5708, 0.0104, 0.5951, 0.0104, 0.5951, 0.0104, 0.5708, 0.0104, 0.2554, 0.0104, 0.2797, 0.0104, 0.2797, 0.0104, 0.2554, 0.0104, 0.5951, 0.0104, 0.6193, 0.0104, 0.6193, 0.0104, 0.5951, 0.0104, 0.2797, 0.0104, 0.3039, 0.0104, 0.3039, 0.0104, 0.2797, 0.0104, 0.6193, 0.0104, 0.6436, 0.0104, 0.6436, 0.0104, 0.6193, 0.0104, 0.3039, 0.0104, 0.3282, 0.0104, 0.3282, 0.0104, 0.3039, 0.0104, 0.6436, 0.0104, 0.6679, 0.0104, 0.6679, 0.0104, 0.6436, 0.0104, 0.3282, 0.0104, 0.3524, 0.0104, 0.3524, 0.0104, 0.3282, 0.0104, 0.6679, 0.0104, 0.6921, 0.0104, 0.6921, 0.0104, 0.6679, 0.0104, 0.3524, 0.0104, 0.3767, 0.0104, 0.3767, 0.0104, 0.3524, 0.6868, 0.5853, 0.6431, 0.5852, 0.6422, 0.4939, 0.6863, 0.494, 0.7315, 0.5854, 0.6868, 0.5853, 0.6863, 0.494, 0.7322, 0.4941, 0.7769, 0.5854, 0.7315, 0.5854, 0.7322, 0.4941, 0.7788, 0.4941, 0.8196, 0.5855, 0.7769, 0.5854, 0.7788, 0.4941, 0.8226, 0.4942, 0.6868, 0.5853, 0.6431, 0.5852, 0.6422, 0.4939, 0.6863, 0.494, 0.7315, 0.5854, 0.6868, 0.5853, 0.6863, 0.494, 0.7322, 0.4941, 0.7769, 0.5854, 0.7315, 0.5854, 0.7322, 0.4941, 0.7788, 0.4941, 0.8196, 0.5855, 0.7769, 0.5854, 0.7788, 0.4941, 0.8226, 0.4942, 0.6868, 0.5853, 0.6431, 0.5852, 0.6422, 0.4902, 0.6863, 0.4903, 0.7315, 0.5854, 0.6868, 0.5853, 0.6863, 0.4903, 0.7322, 0.4904, 0.7769, 0.5854, 0.7315, 0.5854, 0.7322, 0.4904, 0.7788, 0.4904, 0.8196, 0.5855, 0.7769, 0.5854, 0.7788, 0.4904, 0.8226, 0.4905, 0.6868, 0.5853, 0.6431, 0.5852, 0.6422, 0.4939, 0.6863, 0.494, 0.7315, 0.5854, 0.6868, 0.5853, 0.6863, 0.494, 0.7322, 0.4941, 0.7769, 0.5854, 0.7315, 0.5854, 0.7322, 0.4941, 0.7788, 0.4941, 0.8196, 0.5855, 0.7769, 0.5854, 0.7788, 0.4941, 0.8226, 0.4942, 0.6845, 0.3131, 0.6812, 0.3966, 0.6269, 0.3965, 0.6402, 0.3098, 0.7292, 0.3132, 0.7316, 0.3967, 0.6812, 0.3966, 0.6845, 0.3131, 0.774, 0.3105, 0.7824, 0.3968, 0.7316, 0.3967, 0.7292, 0.3132, 0.816, 0.3032, 0.8391, 0.3968, 0.7824, 0.3968, 0.774, 0.3105, 0.6845, 0.3131, 0.6812, 0.3966, 0.6269, 0.3965, 0.6402, 0.3098, 0.7292, 0.3132, 0.7316, 0.3967, 0.6812, 0.3966, 0.6845, 0.3131, 0.774, 0.3105, 0.7824, 0.3968, 0.7316, 0.3967, 0.7292, 0.3132, 0.816, 0.3032, 0.8391, 0.3968, 0.7824, 0.3968, 0.774, 0.3105, 0.6845, 0.3131, 0.6812, 0.3966, 0.6269, 0.3965, 0.6402, 0.3098, 0.7292, 0.3132, 0.7316, 0.3967, 0.6812, 0.3966, 0.6845, 0.3131, 0.774, 0.3105, 0.7824, 0.3968, 0.7316, 0.3967, 0.7292, 0.3132, 0.816, 0.3032, 0.8391, 0.3968, 0.7824, 0.3968, 0.774, 0.3105, 0.6845, 0.3131, 0.6812, 0.3966, 0.6269, 0.3965, 0.6402, 0.3098, 0.7292, 0.3132, 0.7316, 0.3967, 0.6812, 0.3966, 0.6845, 0.3131, 0.774, 0.3105, 0.7824, 0.3968, 0.7316, 0.3967, 0.7292, 0.3132, 0.816, 0.3032, 0.8391, 0.3968, 0.7824, 0.3968, 0.774, 0.3105, 0.7333, 0.8844, 0.7793, 0.8845, 0.7797, 0.9016, 0.7333, 0.9015, 0.6269, 0.3965, 0.6812, 0.3966, 0.6825, 0.4243, 0.6322, 0.4243, 0.6878, 0.8843, 0.7333, 0.8844, 0.7333, 0.9015, 0.6863, 0.9014, 0.6435, 0.8843, 0.6878, 0.8843, 0.6863, 0.9014, 0.6368, 0.9014, 0.8226, 0.4905, 0.7788, 0.4904, 0.7797, 0.4591, 0.8255, 0.4592, 0.7793, 0.8845, 0.8232, 0.8846, 0.8307, 0.9017, 0.7797, 0.9016, 0.7793, 0.8845, 0.8232, 0.8846, 0.8225, 0.9016, 0.7797, 0.9016, 0.7333, 0.8844, 0.7793, 0.8845, 0.7797, 0.9016, 0.7333, 0.9015, 0.7788, 0.4904, 0.7322, 0.4904, 0.7321, 0.4591, 0.7797, 0.4591, 0.7322, 0.4904, 0.6863, 0.4903, 0.6852, 0.459, 0.7321, 0.4591, 0.7333, 0.8844, 0.7793, 0.8845, 0.7797, 0.9016, 0.7333, 0.9015, 0.6878, 0.8843, 0.7333, 0.8844, 0.7333, 0.9015, 0.6863, 0.9014, 0.6863, 0.4903, 0.6422, 0.4902, 0.6392, 0.4589, 0.6852, 0.459, 0.6878, 0.8843, 0.7333, 0.8844, 0.7333, 0.9015, 0.6863, 0.9014, 0.7793, 0.8845, 0.8232, 0.8846, 0.8307, 0.9017, 0.7797, 0.9016, 0.6435, 0.8843, 0.6878, 0.8843, 0.6863, 0.9014, 0.6455, 0.9014, 0.6435, 0.8843, 0.6878, 0.8843, 0.6863, 0.9014, 0.6368, 0.9014, 0.7333, 0.8844, 0.7793, 0.8845, 0.7797, 0.9016, 0.7333, 0.9015, 0.6045, 0.3965, 0.6269, 0.3965, 0.6322, 0.4243, 0.6269, 0.4243, 0.6878, 0.8843, 0.7333, 0.8844, 0.7333, 0.9015, 0.6863, 0.9014, 0.8226, 0.4942, 0.7788, 0.4941, 0.7797, 0.4591, 0.8255, 0.4592, 0.6435, 0.8843, 0.6878, 0.8843, 0.6863, 0.9014, 0.6455, 0.9014, 0.7788, 0.4941, 0.7322, 0.4941, 0.7321, 0.4591, 0.7797, 0.4591, 0.7322, 0.4941, 0.6863, 0.494, 0.6852, 0.459, 0.7321, 0.4591, 0.6863, 0.494, 0.6422, 0.4939, 0.6392, 0.4589, 0.6852, 0.459, 0.8391, 0.3968, 0.862, 0.3969, 0.8398, 0.4246, 0.8345, 0.4246, 0.8391, 0.3968, 0.862, 0.3969, 0.8398, 0.4246, 0.8345, 0.4246, 0.7793, 0.8845, 0.8232, 0.8846, 0.8225, 0.9016, 0.7797, 0.9016, 0.7824, 0.3968, 0.8391, 0.3968, 0.8345, 0.4246, 0.7824, 0.4245, 0.7321, 0.4244, 0.7824, 0.4245, 0.7801, 0.439, 0.732, 0.439, 0.8255, 0.4592, 0.7797, 0.4591, 0.7799, 0.4453, 0.8338, 0.4454, 0.6825, 0.4243, 0.7321, 0.4244, 0.732, 0.439, 0.6832, 0.4389, 0.7797, 0.4591, 0.7321, 0.4591, 0.732, 0.4452, 0.7799, 0.4453, 0.6322, 0.4243, 0.6825, 0.4243, 0.6832, 0.4389, 0.6324, 0.4388, 0.7321, 0.4591, 0.6852, 0.459, 0.6837, 0.4451, 0.732, 0.4452, 0.7824, 0.4245, 0.8345, 0.4246, 0.8346, 0.4391, 0.7801, 0.439, 0.8345, 0.4246, 0.8398, 0.4246, 0.8402, 0.4391, 0.8346, 0.4391, 0.6852, 0.459, 0.6392, 0.4589, 0.6367, 0.445, 0.6837, 0.4451, 0.7321, 0.4244, 0.7824, 0.4245, 0.7801, 0.439, 0.732, 0.439, 0.8255, 0.4592, 0.7797, 0.4591, 0.7799, 0.4453, 0.8338, 0.4454, 0.6825, 0.4243, 0.7321, 0.4244, 0.732, 0.439, 0.6832, 0.4389, 0.7797, 0.4591, 0.7321, 0.4591, 0.732, 0.4452, 0.7799, 0.4453, 0.6322, 0.4243, 0.6825, 0.4243, 0.6832, 0.4389, 0.6324, 0.4388, 0.7321, 0.4591, 0.6852, 0.459, 0.6837, 0.4451, 0.732, 0.4452, 0.7824, 0.4245, 0.8345, 0.4246, 0.8346, 0.4391, 0.7801, 0.439, 0.6269, 0.4243, 0.6322, 0.4243, 0.6324, 0.4388, 0.6268, 0.4388, 0.6852, 0.459, 0.6392, 0.4589, 0.6367, 0.445, 0.6837, 0.4451, 0.7321, 0.4244, 0.7824, 0.4245, 0.7801, 0.439, 0.732, 0.439, 0.8345, 0.4246, 0.8398, 0.4246, 0.8402, 0.4391, 0.8346, 0.4391, 0.6825, 0.4243, 0.7321, 0.4244, 0.732, 0.439, 0.6832, 0.4389, 0.8345, 0.4246, 0.8398, 0.4246, 0.8402, 0.4391, 0.8346, 0.4391, 0.6322, 0.4243, 0.6825, 0.4243, 0.6832, 0.4389, 0.6324, 0.4388, 0.6269, 0.3965, 0.6812, 0.3966, 0.6825, 0.4243, 0.6322, 0.4243, 0.6812, 0.3966, 0.7316, 0.3967, 0.7321, 0.4244, 0.6825, 0.4243, 0.8391, 0.3968, 0.862, 0.3969, 0.8398, 0.4246, 0.8345, 0.4246, 0.8391, 0.3968, 0.862, 0.3969, 0.8398, 0.4246, 0.8345, 0.4246, 0.6812, 0.3966, 0.7316, 0.3967, 0.7321, 0.4244, 0.6825, 0.4243, 0.7316, 0.3967, 0.7824, 0.3968, 0.7824, 0.4245, 0.7321, 0.4244, 0.6045, 0.3965, 0.6269, 0.3965, 0.6322, 0.4243, 0.6269, 0.4243, 0.7316, 0.3967, 0.7824, 0.3968, 0.7824, 0.4245, 0.7321, 0.4244, 0.7824, 0.3968, 0.8391, 0.3968, 0.8345, 0.4246, 0.7824, 0.4245, 0.7824, 0.3968, 0.8391, 0.3968, 0.8345, 0.4246, 0.7824, 0.4245, 0.6045, 0.3965, 0.6269, 0.3965, 0.6322, 0.4243, 0.6269, 0.4243, 0.6269, 0.3965, 0.6812, 0.3966, 0.6825, 0.4243, 0.6322, 0.4243, 0.6812, 0.3966, 0.7316, 0.3967, 0.7321, 0.4244, 0.6825, 0.4243, 0.7316, 0.3967, 0.7824, 0.3968, 0.7824, 0.4245, 0.7321, 0.4244, 0.6863, 0.494, 0.6422, 0.4939, 0.6392, 0.4589, 0.6852, 0.459, 0.6045, 0.3965, 0.6269, 0.3965, 0.6322, 0.4243, 0.6269, 0.4243, 0.7824, 0.3968, 0.8391, 0.3968, 0.8345, 0.4246, 0.7824, 0.4245, 0.6863, 0.494, 0.6422, 0.4939, 0.6392, 0.4589, 0.6852, 0.459, 0.7322, 0.4941, 0.6863, 0.494, 0.6852, 0.459, 0.7321, 0.4591, 0.7322, 0.4941, 0.6863, 0.494, 0.6852, 0.459, 0.7321, 0.4591, 0.7788, 0.4941, 0.7322, 0.4941, 0.7321, 0.4591, 0.7797, 0.4591, 0.6269, 0.3965, 0.6812, 0.3966, 0.6825, 0.4243, 0.6322, 0.4243, 0.7788, 0.4941, 0.7322, 0.4941, 0.7321, 0.4591, 0.7797, 0.4591, 0.8226, 0.4942, 0.7788, 0.4941, 0.7797, 0.4591, 0.8255, 0.4592, 0.6812, 0.3966, 0.7316, 0.3967, 0.7321, 0.4244, 0.6825, 0.4243, 0.8226, 0.4942, 0.7788, 0.4941, 0.7797, 0.4591, 0.8255, 0.4592, 0.7316, 0.3967, 0.7824, 0.3968, 0.7824, 0.4245, 0.7321, 0.4244, 0.6837, 0.4451, 0.6367, 0.445, 0.6324, 0.4388, 0.6832, 0.4389, 0.732, 0.4452, 0.6837, 0.4451, 0.6832, 0.4389, 0.732, 0.439, 0.7799, 0.4453, 0.732, 0.4452, 0.732, 0.439, 0.7801, 0.439, 0.8338, 0.4454, 0.7799, 0.4453, 0.7801, 0.439, 0.8346, 0.4391, 0.6837, 0.4451, 0.6367, 0.445, 0.6324, 0.4388, 0.6832, 0.4389, 0.732, 0.4452, 0.6837, 0.4451, 0.6832, 0.4389, 0.732, 0.439, 0.7799, 0.4453, 0.732, 0.4452, 0.732, 0.439, 0.7801, 0.439, 0.8338, 0.4454, 0.7799, 0.4453, 0.7801, 0.439, 0.8346, 0.4391, 0.6837, 0.4451, 0.6367, 0.445, 0.6324, 0.4388, 0.6832, 0.4389, 0.6837, 0.4451, 0.6367, 0.445, 0.6324, 0.4388, 0.6832, 0.4389, 0.732, 0.4452, 0.6837, 0.4451, 0.6832, 0.4389, 0.732, 0.439, 0.732, 0.4452, 0.6837, 0.4451, 0.6832, 0.4389, 0.732, 0.439, 0.7799, 0.4453, 0.732, 0.4452, 0.732, 0.439, 0.7801, 0.439, 0.7799, 0.4453, 0.732, 0.4452, 0.732, 0.439, 0.7801, 0.439, 0.8338, 0.4454, 0.7799, 0.4453, 0.7801, 0.439, 0.8346, 0.4391, 0.8338, 0.4454, 0.7799, 0.4453, 0.7801, 0.439, 0.8346, 0.4391, 0.6852, 0.459, 0.6392, 0.4589, 0.6367, 0.445, 0.6837, 0.4451, 0.7824, 0.4245, 0.8345, 0.4246, 0.8346, 0.4391, 0.7801, 0.439, 0.7321, 0.4591, 0.6852, 0.459, 0.6837, 0.4451, 0.732, 0.4452, 0.7797, 0.4591, 0.7321, 0.4591, 0.732, 0.4452, 0.7799, 0.4453, 0.8255, 0.4592, 0.7797, 0.4591, 0.7799, 0.4453, 0.8338, 0.4454, 0.8345, 0.4246, 0.8398, 0.4246, 0.8402, 0.4391, 0.8346, 0.4391, 0.6269, 0.4243, 0.6322, 0.4243, 0.6324, 0.4388, 0.6268, 0.4388, 0.6269, 0.4243, 0.6322, 0.4243, 0.6324, 0.4388, 0.6268, 0.4388, 0.6322, 0.4243, 0.6825, 0.4243, 0.6832, 0.4389, 0.6324, 0.4388, 0.6825, 0.4243, 0.7321, 0.4244, 0.732, 0.439, 0.6832, 0.4389, 0.7321, 0.4244, 0.7824, 0.4245, 0.7801, 0.439, 0.732, 0.439, 0.6852, 0.459, 0.6392, 0.4589, 0.6367, 0.445, 0.6837, 0.4451, 0.7824, 0.4245, 0.8345, 0.4246, 0.8346, 0.4391, 0.7801, 0.439, 0.7321, 0.4591, 0.6852, 0.459, 0.6837, 0.4451, 0.732, 0.4452, 0.6269, 0.4243, 0.6322, 0.4243, 0.6324, 0.4388, 0.6268, 0.4388, 0.7797, 0.4591, 0.7321, 0.4591, 0.732, 0.4452, 0.7799, 0.4453, 0.8255, 0.4592, 0.7797, 0.4591, 0.7799, 0.4453, 0.8338, 0.4454, 0.8307, 0.9017, 0.8344, 0.9886, 0.7792, 0.9885, 0.7797, 0.9016, 0.9847, 0.1386, 0.8769, 0.1362, 0.8769, 0.1074, 0.9847, 0.1098, 0.6258, 0.6497, 0.6258, 0.7257, 0.5783, 0.7257, 0.5783, 0.6497, 0.8769, 0.8686, 0.9847, 0.871, 0.9847, 0.8998, 0.8769, 0.8974, 0.7797, 0.9016, 0.7792, 0.9885, 0.7328, 0.9884, 0.7333, 0.9015, 0.9847, 0.1098, 0.8769, 0.1074, 0.8769, 0.07901, 0.9847, 0.08141, 0.5783, 0.6497, 0.5783, 0.7257, 0.5308, 0.7257, 0.5308, 0.6497, 0.8769, 0.8974, 0.9847, 0.8998, 0.9847, 0.9282, 0.8769, 0.9258, 0.7333, 0.9015, 0.7328, 0.9884, 0.686, 0.9884, 0.6863, 0.9014, 0.9847, 0.08141, 0.8769, 0.07901, 0.8769, 0.05105, 0.9847, 0.05346, 0.5308, 0.6497, 0.5308, 0.7257, 0.4833, 0.7257, 0.4833, 0.6497, 0.8769, 0.9258, 0.9847, 0.9282, 0.9847, 0.9562, 0.8769, 0.9538, 0.6863, 0.9014, 0.686, 0.9884, 0.6473, 0.9883, 0.6455, 0.9014, 0.9847, 0.05346, 0.8769, 0.05105, 0.8769, 0.02356, 0.9847, 0.02597, 0.4833, 0.6497, 0.4833, 0.7257, 0.4358, 0.7257, 0.4358, 0.6497, 0.8769, 0.9538, 0.9847, 0.9562, 0.9847, 0.9837, 0.8769, 0.9812, 0.9847, 0.9837, 0.8769, 0.9812, 0.8769, 0.9538, 0.9847, 0.9562, 0.8769, 0.02101, 0.9847, 0.02342, 0.9847, 0.05091, 0.8769, 0.0485, 0.9847, 0.9562, 0.8769, 0.9538, 0.8769, 0.9258, 0.9847, 0.9282, 0.8769, 0.0485, 0.9847, 0.05091, 0.9847, 0.07887, 0.8769, 0.07646, 0.9847, 0.9282, 0.8769, 0.9258, 0.8769, 0.8974, 0.9847, 0.8998, 0.8769, 0.07646, 0.9847, 0.07887, 0.9847, 0.1073, 0.8769, 0.1049, 0.9847, 0.8998, 0.8769, 0.8974, 0.8769, 0.8686, 0.9847, 0.871, 0.8769, 0.1049, 0.9847, 0.1073, 0.9847, 0.1361, 0.8769, 0.1337, 0.9847, 0.871, 0.8769, 0.8686, 0.8769, 0.8394, 0.9847, 0.8418, 0.8769, 0.1337, 0.9847, 0.1361, 0.9847, 0.1653, 0.8769, 0.1629, 0.9847, 0.8418, 0.8769, 0.8394, 0.8769, 0.8098, 0.9847, 0.8122, 0.8769, 0.1629, 0.9847, 0.1653, 0.9847, 0.1948, 0.8769, 0.1924, 0.9847, 0.8122, 0.8769, 0.8098, 0.8769, 0.7799, 0.9847, 0.7824, 0.8769, 0.1924, 0.9847, 0.1948, 0.9847, 0.2247, 0.8769, 0.2223, 0.9847, 0.7824, 0.8769, 0.7799, 0.8769, 0.7498, 0.9847, 0.7522, 0.8769, 0.2223, 0.9847, 0.2247, 0.9847, 0.2549, 0.8769, 0.2525, 0.9847, 0.7522, 0.8769, 0.7498, 0.8769, 0.7193, 0.9847, 0.7218, 0.8769, 0.2525, 0.9847, 0.2549, 0.9847, 0.2853, 0.8769, 0.2829, 0.9847, 0.7218, 0.8769, 0.7193, 0.8769, 0.6887, 0.9847, 0.6911, 0.8769, 0.2829, 0.9847, 0.2853, 0.9847, 0.316, 0.8769, 0.3136, 0.9847, 0.6911, 0.8769, 0.6887, 0.8769, 0.6578, 0.9847, 0.6602, 0.8769, 0.3136, 0.9847, 0.316, 0.9847, 0.3468, 0.8769, 0.3444, 0.9847, 0.6602, 0.8769, 0.6578, 0.8769, 0.6268, 0.9847, 0.6292, 0.8769, 0.3444, 0.9847, 0.3468, 0.9847, 0.3778, 0.8769, 0.3754, 0.8307, 0.9017, 0.825, 0.9886, 0.7792, 0.9885, 0.7797, 0.9016, 0.9847, 0.6292, 0.8769, 0.6268, 0.8769, 0.5969, 0.9847, 0.5994, 0.4477, 0.7247, 0.4472, 0.6527, 0.494, 0.6524, 0.4944, 0.7244, 0.8769, 0.3754, 0.9847, 0.3778, 0.9847, 0.409, 0.8769, 0.4066, 0.7797, 0.9016, 0.7792, 0.9885, 0.7328, 0.9884, 0.7333, 0.9015, 0.9847, 0.5994, 0.8769, 0.5969, 0.8769, 0.5657, 0.9847, 0.5681, 0.4944, 0.7244, 0.494, 0.6524, 0.5407, 0.6521, 0.5412, 0.724, 0.8769, 0.4066, 0.9847, 0.409, 0.9847, 0.4402, 0.8769, 0.4378, 0.7333, 0.9015, 0.7328, 0.9884, 0.686, 0.9884, 0.6863, 0.9014, 0.9847, 0.5681, 0.8769, 0.5657, 0.8769, 0.5344, 0.9847, 0.5368, 0.5412, 0.724, 0.5407, 0.6521, 0.5874, 0.6518, 0.5879, 0.7237, 0.8769, 0.4378, 0.9847, 0.4402, 0.9847, 0.4716, 0.8769, 0.4691, 0.6863, 0.9014, 0.686, 0.9884, 0.6473, 0.9883, 0.6455, 0.9014, 0.9847, 0.5368, 0.8769, 0.5344, 0.8769, 0.503, 0.9847, 0.5054, 0.5879, 0.7237, 0.5874, 0.6518, 0.6341, 0.6515, 0.6346, 0.7234, 0.8769, 0.4691, 0.9847, 0.4716, 0.9847, 0.5029, 0.8769, 0.5005, 0.9847, 0.5054, 0.8769, 0.503, 0.8769, 0.4717, 0.9847, 0.4741, 0.8769, 0.5005, 0.9847, 0.5029, 0.9847, 0.5342, 0.8769, 0.5318, 0.8225, 0.9016, 0.825, 0.9886, 0.7792, 0.9885, 0.7797, 0.9016, 0.9847, 0.4741, 0.8769, 0.4717, 0.8769, 0.4404, 0.9847, 0.4428, 0.6258, 0.6497, 0.6258, 0.7257, 0.5783, 0.7257, 0.5783, 0.6497, 0.8769, 0.5318, 0.9847, 0.5342, 0.9847, 0.5656, 0.8769, 0.5631, 0.7797, 0.9016, 0.7792, 0.9885, 0.7328, 0.9884, 0.7333, 0.9015, 0.9847, 0.4428, 0.8769, 0.4404, 0.8769, 0.4091, 0.9847, 0.4115, 0.5783, 0.6497, 0.5783, 0.7257, 0.5308, 0.7257, 0.5308, 0.6497, 0.8769, 0.5631, 0.9847, 0.5656, 0.9847, 0.5968, 0.8769, 0.5944, 0.7333, 0.9015, 0.7328, 0.9884, 0.686, 0.9884, 0.6863, 0.9014, 0.9847, 0.4115, 0.8769, 0.4091, 0.8769, 0.378, 0.9847, 0.3804, 0.5308, 0.6497, 0.5308, 0.7257, 0.4833, 0.7257, 0.4833, 0.6497, 0.8769, 0.5944, 0.9847, 0.5968, 0.9847, 0.6292, 0.8769, 0.6268, 0.6863, 0.9014, 0.686, 0.9884, 0.6356, 0.9883, 0.6368, 0.9014, 0.9847, 0.3804, 0.8769, 0.378, 0.8769, 0.347, 0.9847, 0.3494, 0.4833, 0.6497, 0.4833, 0.7257, 0.4358, 0.7257, 0.4358, 0.6497, 0.8769, 0.6268, 0.9847, 0.6292, 0.9847, 0.6602, 0.8769, 0.6578, 0.9847, 0.3494, 0.8769, 0.347, 0.8769, 0.3161, 0.9847, 0.3185, 0.8769, 0.6578, 0.9847, 0.6602, 0.9847, 0.6911, 0.8769, 0.6887, 0.9847, 0.3185, 0.8769, 0.3161, 0.8769, 0.2855, 0.9847, 0.2879, 0.8769, 0.6887, 0.9847, 0.6911, 0.9847, 0.7218, 0.8769, 0.7193, 0.8225, 0.9016, 0.825, 0.9886, 0.7792, 0.9885, 0.7797, 0.9016, 0.9847, 0.2879, 0.8769, 0.2855, 0.8769, 0.255, 0.9847, 0.2574, 0.6258, 0.6497, 0.6258, 0.7257, 0.5783, 0.7257, 0.5783, 0.6497, 0.8769, 0.7193, 0.9847, 0.7218, 0.9847, 0.7522, 0.8769, 0.7498, 0.7797, 0.9016, 0.7792, 0.9885, 0.7328, 0.9884, 0.7333, 0.9015, 0.9847, 0.2574, 0.8769, 0.255, 0.8769, 0.2249, 0.9847, 0.2273, 0.5783, 0.6497, 0.5783, 0.7257, 0.5308, 0.7257, 0.5308, 0.6497, 0.8769, 0.7498, 0.9847, 0.7522, 0.9847, 0.7824, 0.8769, 0.7799, 0.7333, 0.9015, 0.7328, 0.9884, 0.686, 0.9884, 0.6863, 0.9014, 0.9847, 0.2273, 0.8769, 0.2249, 0.8769, 0.195, 0.9847, 0.1974, 0.5308, 0.6497, 0.5308, 0.7257, 0.4833, 0.7257, 0.4833, 0.6497, 0.8769, 0.7799, 0.9847, 0.7824, 0.9847, 0.8122, 0.8769, 0.8098, 0.6863, 0.9014, 0.686, 0.9884, 0.6356, 0.9883, 0.6368, 0.9014, 0.9847, 0.1974, 0.8769, 0.195, 0.8769, 0.1654, 0.9847, 0.1678, 0.4833, 0.6497, 0.4833, 0.7257, 0.4358, 0.7257, 0.4358, 0.6497, 0.8769, 0.8098, 0.9847, 0.8122, 0.9847, 0.8418, 0.8769, 0.8394, 0.9847, 0.1678, 0.8769, 0.1654, 0.8769, 0.1362, 0.9847, 0.1386, 0.8769, 0.8394, 0.9847, 0.8418, 0.9847, 0.871, 0.8769, 0.8686, 0.8232, 0.8846, 0.7793, 0.8845, 0.7775, 0.7912, 0.8203, 0.7913, 0.8203, 0.7913, 0.7775, 0.7912, 0.7785, 0.727, 0.8217, 0.727, 0.8217, 0.727, 0.7785, 0.727, 0.7783, 0.6497, 0.8215, 0.6498, 0.8215, 0.6498, 0.7783, 0.6497, 0.7769, 0.5854, 0.8196, 0.5855, 0.7793, 0.8845, 0.7333, 0.8844, 0.7322, 0.7912, 0.7775, 0.7912, 0.7775, 0.7912, 0.7322, 0.7912, 0.7331, 0.7269, 0.7785, 0.727, 0.7785, 0.727, 0.7331, 0.7269, 0.7329, 0.6497, 0.7783, 0.6497, 0.7783, 0.6497, 0.7329, 0.6497, 0.7315, 0.5854, 0.7769, 0.5854, 0.7333, 0.8844, 0.6878, 0.8843, 0.6874, 0.7911, 0.7322, 0.7912, 0.7322, 0.7912, 0.6874, 0.7911, 0.6883, 0.7268, 0.7331, 0.7269, 0.7331, 0.7269, 0.6883, 0.7268, 0.6881, 0.6496, 0.7329, 0.6497, 0.7329, 0.6497, 0.6881, 0.6496, 0.6868, 0.5853, 0.7315, 0.5854, 0.6878, 0.8843, 0.6435, 0.8843, 0.6438, 0.791, 0.6874, 0.7911, 0.6874, 0.7911, 0.6438, 0.791, 0.6445, 0.7267, 0.6883, 0.7268, 0.6883, 0.7268, 0.6445, 0.7267, 0.6443, 0.6495, 0.6881, 0.6496, 0.6881, 0.6496, 0.6443, 0.6495, 0.6431, 0.5852, 0.6868, 0.5853, 0.8232, 0.8846, 0.7793, 0.8845, 0.7775, 0.7912, 0.8203, 0.7913, 0.8203, 0.7913, 0.7775, 0.7912, 0.7785, 0.727, 0.8217, 0.727, 0.8217, 0.727, 0.7785, 0.727, 0.7783, 0.6497, 0.8215, 0.6498, 0.8215, 0.6498, 0.7783, 0.6497, 0.7769, 0.5854, 0.8196, 0.5855, 0.7793, 0.8845, 0.7333, 0.8844, 0.7322, 0.7912, 0.7775, 0.7912, 0.7775, 0.7912, 0.7322, 0.7912, 0.7331, 0.7269, 0.7785, 0.727, 0.7785, 0.727, 0.7331, 0.7269, 0.7329, 0.6497, 0.7783, 0.6497, 0.7783, 0.6497, 0.7329, 0.6497, 0.7315, 0.5854, 0.7769, 0.5854, 0.7333, 0.8844, 0.6878, 0.8843, 0.6874, 0.7911, 0.7322, 0.7912, 0.7322, 0.7912, 0.6874, 0.7911, 0.6883, 0.7268, 0.7331, 0.7269, 0.7331, 0.7269, 0.6883, 0.7268, 0.6881, 0.6496, 0.7329, 0.6497, 0.7329, 0.6497, 0.6881, 0.6496, 0.6868, 0.5853, 0.7315, 0.5854, 0.6878, 0.8843, 0.6435, 0.8843, 0.6438, 0.791, 0.6874, 0.7911, 0.6874, 0.7911, 0.6438, 0.791, 0.6445, 0.7267, 0.6883, 0.7268, 0.6883, 0.7268, 0.6445, 0.7267, 0.6443, 0.6495, 0.6881, 0.6496, 0.6881, 0.6496, 0.6443, 0.6495, 0.6431, 0.5852, 0.6868, 0.5853, 0.8232, 0.8846, 0.7793, 0.8845, 0.7775, 0.7912, 0.8203, 0.7913, 0.8203, 0.7913, 0.7775, 0.7912, 0.7785, 0.727, 0.8217, 0.727, 0.8217, 0.727, 0.7785, 0.727, 0.7783, 0.6497, 0.8215, 0.6498, 0.8215, 0.6498, 0.7783, 0.6497, 0.7769, 0.5854, 0.8196, 0.5855, 0.7793, 0.8845, 0.7333, 0.8844, 0.7322, 0.7912, 0.7775, 0.7912, 0.7775, 0.7912, 0.7322, 0.7912, 0.7331, 0.7269, 0.7785, 0.727, 0.7785, 0.727, 0.7331, 0.7269, 0.7329, 0.6497, 0.7783, 0.6497, 0.7783, 0.6497, 0.7329, 0.6497, 0.7315, 0.5854, 0.7769, 0.5854, 0.7333, 0.8844, 0.6878, 0.8843, 0.6874, 0.7911, 0.7322, 0.7912, 0.7322, 0.7912, 0.6874, 0.7911, 0.6883, 0.7268, 0.7331, 0.7269, 0.7331, 0.7269, 0.6883, 0.7268, 0.6881, 0.6496, 0.7329, 0.6497, 0.7329, 0.6497, 0.6881, 0.6496, 0.6868, 0.5853, 0.7315, 0.5854, 0.6878, 0.8843, 0.6435, 0.8843, 0.6438, 0.791, 0.6874, 0.7911, 0.6874, 0.7911, 0.6438, 0.791, 0.6445, 0.7267, 0.6883, 0.7268, 0.6883, 0.7268, 0.6445, 0.7267, 0.6443, 0.6495, 0.6881, 0.6496, 0.6881, 0.6496, 0.6443, 0.6495, 0.6431, 0.5852, 0.6868, 0.5853, 0.8232, 0.8846, 0.7793, 0.8845, 0.7775, 0.7912, 0.8203, 0.7913, 0.8203, 0.7913, 0.7775, 0.7912, 0.7785, 0.727, 0.8217, 0.727, 0.8217, 0.727, 0.7785, 0.727, 0.7783, 0.6497, 0.8215, 0.6498, 0.8215, 0.6498, 0.7783, 0.6497, 0.7769, 0.5854, 0.8196, 0.5855, 0.7793, 0.8845, 0.7333, 0.8844, 0.7322, 0.7912, 0.7775, 0.7912, 0.7775, 0.7912, 0.7322, 0.7912, 0.7331, 0.7269, 0.7785, 0.727, 0.7785, 0.727, 0.7331, 0.7269, 0.7329, 0.6497, 0.7783, 0.6497, 0.7783, 0.6497, 0.7329, 0.6497, 0.7315, 0.5854, 0.7769, 0.5854, 0.7333, 0.8844, 0.6878, 0.8843, 0.6874, 0.7911, 0.7322, 0.7912, 0.7322, 0.7912, 0.6874, 0.7911, 0.6883, 0.7268, 0.7331, 0.7269, 0.7331, 0.7269, 0.6883, 0.7268, 0.6881, 0.6496, 0.7329, 0.6497, 0.7329, 0.6497, 0.6881, 0.6496, 0.6868, 0.5853, 0.7315, 0.5854, 0.6878, 0.8843, 0.6435, 0.8843, 0.6438, 0.791, 0.6874, 0.7911, 0.6874, 0.7911, 0.6438, 0.791, 0.6445, 0.7267, 0.6883, 0.7268, 0.6883, 0.7268, 0.6445, 0.7267, 0.6443, 0.6495, 0.6881, 0.6496, 0.6881, 0.6496, 0.6443, 0.6495, 0.6431, 0.5852, 0.6868, 0.5853, 0.862, 0.3969, 0.8391, 0.3968, 0.816, 0.3032, 0.8231, 0.2988, 0.4477, 0.7247, 0.4351, 0.7284, 0.4346, 0.6509, 0.4472, 0.6527, 0.8467, 0.9017, 0.8344, 0.9886, 0.825, 0.9886, 0.8307, 0.9017, 0.6214, 0.9013, 0.6455, 0.9014, 0.6473, 0.9883, 0.6356, 0.9883, 0.6346, 0.7234, 0.6341, 0.6515, 0.6443, 0.6495, 0.6445, 0.7267, 0.6045, 0.3965, 0.6337, 0.3065, 0.6402, 0.3098, 0.6269, 0.3965, 0.862, 0.3969, 0.8391, 0.3968, 0.816, 0.3032, 0.8214, 0.2979, 0.6258, 0.6497, 0.6397, 0.6497, 0.6397, 0.7257, 0.6258, 0.7257, 0.8467, 0.9017, 0.8344, 0.9886, 0.825, 0.9886, 0.8225, 0.9016, 0.6214, 0.9013, 0.6368, 0.9014, 0.6356, 0.9883, 0.6356, 0.9883, 0.4358, 0.6497, 0.4358, 0.7257, 0.4214, 0.7257, 0.4214, 0.6497, 0.6045, 0.3965, 0.6337, 0.3065, 0.6402, 0.3098, 0.6269, 0.3965, 0.862, 0.3969, 0.8391, 0.3968, 0.816, 0.3032, 0.8214, 0.2979, 0.6258, 0.6497, 0.6397, 0.6497, 0.6397, 0.7257, 0.6258, 0.7257, 0.8467, 0.9017, 0.8344, 0.9886, 0.825, 0.9886, 0.8225, 0.9016, 0.6214, 0.9013, 0.6368, 0.9014, 0.6356, 0.9883, 0.6356, 0.9883, 0.4358, 0.6497, 0.4358, 0.7257, 0.4214, 0.7257, 0.4214, 0.6497, 0.6045, 0.3965, 0.6337, 0.3065, 0.6402, 0.3098, 0.6269, 0.3965, 0.862, 0.3969, 0.8391, 0.3968, 0.816, 0.3032, 0.8231, 0.2988, 0.6258, 0.7257, 0.6258, 0.6497, 0.6397, 0.6497, 0.6397, 0.7257, 0.8467, 0.9017, 0.8344, 0.9886, 0.8344, 0.9886, 0.8307, 0.9017, 0.6214, 0.9013, 0.6455, 0.9014, 0.6473, 0.9883, 0.6356, 0.9883, 0.4358, 0.6497, 0.4358, 0.7257, 0.4214, 0.7257, 0.4214, 0.6497, 0.6045, 0.3965, 0.6337, 0.3065, 0.6402, 0.3098, 0.6269, 0.3965])
me_cylinder.materials.append(mat_soda_can_bomb)
me_cylinder.use_remesh_fix_poles = True
me_cylinder.use_remesh_preserve_attributes = False
me_cylinder.use_mirror_vertex_groups = False
me_cylinder.update()

# ---- objects
ob_light = bpy.data.objects.new('Light', light_light)
ob_camera = bpy.data.objects.new('Camera', cam_camera)
ob_cylinder = bpy.data.objects.new('Cylinder', me_cylinder)

# ---- transforms, parenting, visibility, modifiers, constraints
ob_light.location = (4.076, 1.005, 5.904)
ob_light.rotation_euler = (0.6503, 0.05522, 1.866)
ob_light.lock_rotations_4d = False
ob_light.empty_display_type = 'ARROWS'
ob_light.color = (0.0, 0.0, 0.0, 0.0)
ob_light.lineart.crease_threshold = 0.0
ob_camera.location = (7.359, -6.926, 4.958)
ob_camera.rotation_euler = (1.109, 0.0, 0.8149)
ob_camera.lock_rotations_4d = False
ob_camera.empty_display_type = 'ARROWS'
ob_camera.color = (0.0, 0.0, 0.0, 0.0)
ob_camera.display_type = 'WIRE'
ob_camera.lineart.crease_threshold = 0.0
ob_cylinder.location = (0.0, 0.0, 1.582)
ob_cylinder.scale = (1.043, 1.043, 1.322)
ob_cylinder.lineart.crease_threshold = 0.0

# ---- collection membership
col_collection.objects.link(ob_light)
col_collection.objects.link(ob_camera)
col_collection.objects.link(ob_cylinder)

# ---- scene / render settings (as saved in the file)
scene.camera = ob_camera
scene.frame_start = 1; scene.frame_end = 250; scene.frame_set(1)
scene.render.engine = 'BLENDER_EEVEE_NEXT'
scene.cycles.use_denoising = False
scene.cycles.samples = 128
scene.cycles.sampling_pattern = 'TABULATED_SOBOL'
scene.cycles.use_adaptive_sampling = False
scene.cycles.use_light_tree = False
scene.view_settings.view_transform = 'Filmic'
bpy.context.view_layer.update()
